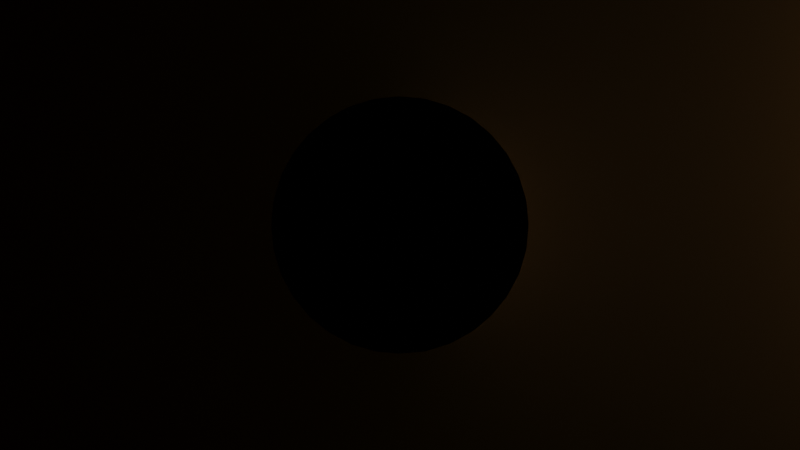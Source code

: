 # Source: Particles_15mn_06.blend  (saved by Blender 2.82.7; exported with 4.5.12 LTS)
import bpy
from mathutils import Matrix  # noqa: F401  (used for matrix-valued properties, if any)

bpy.ops.wm.read_factory_settings(use_empty=True)
scene = bpy.context.scene
scene.name = 'Scene'

# ---- collections
col_collection = bpy.data.collections.new('Collection'); scene.collection.children.link(col_collection)
col_collider_boids = bpy.data.collections.new('collider_boids'); scene.collection.children.link(col_collider_boids)
col_performers_helpers = bpy.data.collections.new('Performers_Helpers'); scene.collection.children.link(col_performers_helpers)

# ---- materials (node trees are filled in below, after node groups)
mat_material = bpy.data.materials.new('Material')
mat_material.use_transparent_shadow = False
mat_material_002 = bpy.data.materials.new('Material.002')
mat_material_002.use_transparent_shadow = False
mat_particle = bpy.data.materials.new('Particle')
mat_particle.use_transparent_shadow = False
mat_p1_pos = bpy.data.materials.new('P1_Pos')
mat_p1_pos.use_transparent_shadow = False
mat_p2_pos = bpy.data.materials.new('P2_Pos')
mat_p2_pos.use_transparent_shadow = False
mat_p3_pos = bpy.data.materials.new('P3_Pos')
mat_p3_pos.use_transparent_shadow = False

# ---- material node trees
mat_material.use_nodes = True; mat_material.node_tree.nodes.clear()
_N = mat_material.node_tree.nodes; _L = mat_material.node_tree.links
n0 = _N.new('ShaderNodeOutputMaterial'); n0.name = 'Material Output'; n0.location = (300, 300)
n1 = _N.new('ShaderNodeEmission'); n1.name = 'Emission'; n1.location = (10, 300)
n1.inputs[0].default_value = (0.01397, 1.0, 0.0, 1.0)
n1.inputs[1].default_value = 5.0
_L.new(n1.outputs[0], n0.inputs[0])
n0.is_active_output = True
mat_material_002.use_nodes = True; mat_material_002.node_tree.nodes.clear()
_N = mat_material_002.node_tree.nodes; _L = mat_material_002.node_tree.links
n0 = _N.new('ShaderNodeOutputMaterial'); n0.name = 'Material Output'; n0.location = (285, 139)
n1 = _N.new('ShaderNodeBsdfTransparent'); n1.name = 'Transparent BSDF'; n1.location = (-201, 140)
_L.new(n1.outputs[0], n0.inputs[0])
n0.is_active_output = True
mat_particle.use_nodes = True; mat_particle.node_tree.nodes.clear()
_N = mat_particle.node_tree.nodes; _L = mat_particle.node_tree.links
n0 = _N.new('ShaderNodeBsdfPrincipled'); n0.name = 'Principled BSDF'; n0.location = (10, 300)
n0.distribution = 'GGX'
n0.subsurface_method = 'BURLEY'
n0.inputs[0].default_value = (0.9451, 0.968, 0.9864, 1.0)
n0.inputs[3].default_value = 1.45
n0.inputs[28].default_value = 1.0
n1 = _N.new('ShaderNodeOutputMaterial'); n1.name = 'Material Output'; n1.location = (300, 300)
n2 = _N.new('ShaderNodeCombineColor'); n2.name = 'Combine HSV'; n2.location = (-452, 141)
n2.inputs[0].default_value = 0.6
n2.inputs[1].default_value = 1.0
n2.inputs[2].default_value = 0.5
_L.new(n0.outputs[0], n1.inputs[0])
_L.new(n2.outputs[0], n0.inputs[27])
n1.is_active_output = True
mat_p1_pos.use_nodes = True; mat_p1_pos.node_tree.nodes.clear()
_N = mat_p1_pos.node_tree.nodes; _L = mat_p1_pos.node_tree.links
n0 = _N.new('ShaderNodeOutputMaterial'); n0.name = 'Material Output'; n0.location = (300, 300)
n1 = _N.new('ShaderNodeEmission'); n1.name = 'Emission'; n1.location = (10, 300)
n1.inputs[0].default_value = (1.0, 0.0, 0.0, 1.0)
n1.inputs[1].default_value = 3.0
_L.new(n1.outputs[0], n0.inputs[0])
n0.is_active_output = True
mat_p2_pos.use_nodes = True; mat_p2_pos.node_tree.nodes.clear()
_N = mat_p2_pos.node_tree.nodes; _L = mat_p2_pos.node_tree.links
n0 = _N.new('ShaderNodeOutputMaterial'); n0.name = 'Material Output'; n0.location = (300, 300)
n1 = _N.new('ShaderNodeEmission'); n1.name = 'Emission'; n1.location = (10, 300)
n1.inputs[0].default_value = (1.0, 0.593, 0.0, 1.0)
n1.inputs[1].default_value = 3.0
_L.new(n1.outputs[0], n0.inputs[0])
n0.is_active_output = True
mat_p3_pos.use_nodes = True; mat_p3_pos.node_tree.nodes.clear()
_N = mat_p3_pos.node_tree.nodes; _L = mat_p3_pos.node_tree.links
n0 = _N.new('ShaderNodeOutputMaterial'); n0.name = 'Material Output'; n0.location = (300, 300)
n1 = _N.new('ShaderNodeEmission'); n1.name = 'Emission'; n1.location = (10, 300)
n1.inputs[0].default_value = (1.0, 0.0, 0.7514, 1.0)
n1.inputs[1].default_value = 3.0
_L.new(n1.outputs[0], n0.inputs[0])
n0.is_active_output = True

# ---- world
world_world = bpy.data.worlds.new('World'); scene.world = world_world
world_world.use_nodes = True; world_world.node_tree.nodes.clear()
_N = world_world.node_tree.nodes; _L = world_world.node_tree.links
n0 = _N.new('ShaderNodeOutputWorld'); n0.name = 'World Output'; n0.location = (300, 300)
n1 = _N.new('ShaderNodeBackground'); n1.name = 'Background'; n1.location = (10, 300)
n1.inputs[0].default_value = (0.0, 0.0, 0.0, 1.0)
_L.new(n1.outputs[0], n0.inputs[0])
n0.is_active_output = True
world_world.color = (0.05088, 0.05088, 0.05088)
world_world.use_sun_shadow = False
world_world.sun_shadow_jitter_overblur = 0.0

# ---- cameras
cam_camera_001 = bpy.data.cameras.new('Camera.001')

# ---- lights
light_light = bpy.data.lights.new('Light', 'POINT')
light_light.color = (1.0, 0.4858, 0.116)
light_light.transmission_factor = 0.0
light_light.use_custom_distance = True
light_light.cutoff_distance = 7.15
light_light.use_shadow = False
light_light.energy = 1000.0
light_light.shadow_soft_size = 0.99
light_light.shadow_maximum_resolution = 0.006
light_light.use_absolute_resolution = True

# ---- meshes
me_plane = bpy.data.meshes.new('Plane')
me_plane.from_pydata([(-15.0, -8.0, -1.214), (15.0, -8.0, -1.214), (-15.0, 8.0, -1.214), (15.0, 8.0, -1.214), (-15.0, -8.0, 1.214), (15.0, -8.0, 1.214), (-15.0, 8.0, 1.214), (15.0, 8.0, 1.214)], [], [(0, 1, 3, 2), (1, 5, 7, 3), (2, 6, 4, 0), (3, 7, 6, 2), (0, 4, 5, 1), (6, 7, 5, 4)])
_uv = me_plane.uv_layers.new(name='UVMap')
_uv.uv.foreach_set('vector', [0.0, 0.0, 1.0, 0.0, 1.0, 1.0, 0.0, 1.0, 1.0, 0.0, 1.0, 0.0, 1.0, 1.0, 1.0, 1.0, 0.0, 1.0, 0.0, 1.0, 0.0, 0.0, 0.0, 0.0, 1.0, 1.0, 1.0, 1.0, 0.0, 1.0, 0.0, 1.0, 0.0, 0.0, 0.0, 0.0, 1.0, 0.0, 1.0, 0.0, 0.0, 1.0, 1.0, 1.0, 1.0, 0.0, 0.0, 0.0])
me_plane.materials.append(None)
me_plane.use_remesh_fix_poles = True
me_plane.use_remesh_preserve_attributes = False
me_plane.use_mirror_vertex_groups = False
me_plane.update()
me_plane_001 = bpy.data.meshes.new('Plane.001')
me_plane_001.from_pydata([(-14.8, -7.81, 0.05908), (14.8, -7.81, 0.05908), (-14.8, 7.81, 0.05908), (14.8, 7.81, 0.05908), (-13.9, -7.81, 0.05908), (-13.0, -7.81, 0.05908), (-12.11, -7.81, 0.05908), (-11.21, -7.81, 0.05908), (-10.31, -7.81, 0.05908), (-9.415, -7.81, 0.05908), (-8.518, -7.81, 0.05908), (-7.622, -7.81, 0.05908), (-6.725, -7.81, 0.05908), (-5.828, -7.81, 0.05908), (-4.932, -7.81, 0.05908), (-4.035, -7.81, 0.05908), (-3.138, -7.81, 0.05908), (-2.242, -7.81, 0.05908), (-1.345, -7.81, 0.05908), (-0.4483, -7.81, 0.05908), (0.4483, -7.81, 0.05908), (1.345, -7.81, 0.05908), (2.242, -7.81, 0.05908), (3.138, -7.81, 0.05908), (4.035, -7.81, 0.05908), (4.932, -7.81, 0.05908), (5.828, -7.81, 0.05908), (6.725, -7.81, 0.05908), (7.622, -7.81, 0.05908), (8.518, -7.81, 0.05908), (9.415, -7.81, 0.05908), (10.31, -7.81, 0.05908), (11.21, -7.81, 0.05908), (12.11, -7.81, 0.05908), (13.0, -7.81, 0.05908), (13.9, -7.81, 0.05908), (13.9, 7.81, 0.05908), (13.0, 7.81, 0.05908), (12.11, 7.81, 0.05908), (11.21, 7.81, 0.05908), (10.31, 7.81, 0.05908), (9.415, 7.81, 0.05908), (8.518, 7.81, 0.05908), (7.622, 7.81, 0.05908), (6.725, 7.81, 0.05908), (5.828, 7.81, 0.05908), (4.932, 7.81, 0.05908), (4.035, 7.81, 0.05908), (3.138, 7.81, 0.05908), (2.242, 7.81, 0.05908), (1.345, 7.81, 0.05908), (0.4483, 7.81, 0.05908), (-0.4483, 7.81, 0.05908), (-1.345, 7.81, 0.05908), (-2.242, 7.81, 0.05908), (-3.138, 7.81, 0.05908), (-4.035, 7.81, 0.05908), (-4.932, 7.81, 0.05908), (-5.828, 7.81, 0.05908), (-6.725, 7.81, 0.05908), (-7.622, 7.81, 0.05908), (-8.518, 7.81, 0.05908), (-9.415, 7.81, 0.05908), (-10.31, 7.81, 0.05908), (-11.21, 7.81, 0.05908), (-12.11, 7.81, 0.05908), (-13.0, 7.81, 0.05908), (-13.9, 7.81, 0.05908), (-14.8, 6.891, 0.05908), (-14.8, 5.972, 0.05908), (-14.8, 5.053, 0.05908), (-14.8, 4.135, 0.05908), (-14.8, 3.216, 0.05908), (-14.8, 2.297, 0.05908), (-14.8, 1.378, 0.05908), (-14.8, 0.4594, 0.05908), (-14.8, -0.4594, 0.05908), (-14.8, -1.378, 0.05908), (-14.8, -2.297, 0.05908), (-14.8, -3.216, 0.05908), (-14.8, -4.135, 0.05908), (-14.8, -5.053, 0.05908), (-14.8, -5.972, 0.05908), (-14.8, -6.891, 0.05908), (14.8, -6.891, 0.05908), (14.8, -5.972, 0.05908), (14.8, -5.053, 0.05908), (14.8, -4.135, 0.05908), (14.8, -3.216, 0.05908), (14.8, -2.297, 0.05908), (14.8, -1.378, 0.05908), (14.8, -0.4594, 0.05908), (14.8, 0.4594, 0.05908), (14.8, 1.378, 0.05908), (14.8, 2.297, 0.05908), (14.8, 3.216, 0.05908), (14.8, 4.135, 0.05908), (14.8, 5.053, 0.05908), (14.8, 5.972, 0.05908), (14.8, 6.891, 0.05908), (-13.9, -6.891, 0.05908), (-13.9, -5.972, 0.05908), (-13.9, -5.053, 0.05908), (-13.9, -4.135, 0.05908), (-13.9, -3.216, 0.05908), (-13.9, -2.297, 0.05908), (-13.9, -1.378, 0.05908), (-13.9, -0.4594, 0.05908), (-13.9, 0.4594, 0.05908), (-13.9, 1.378, 0.05908), (-13.9, 2.297, 0.05908), (-13.9, 3.216, 0.05908), (-13.9, 4.135, 0.05908), (-13.9, 5.053, 0.05908), (-13.9, 5.972, 0.05908), (-13.9, 6.891, 0.05908), (-13.0, -6.891, 0.05908), (-13.0, -5.972, 0.05908), (-13.0, -5.053, 0.05908), (-13.0, -4.135, 0.05908), (-13.0, -3.216, 0.05908), (-13.0, -2.297, 0.05908), (-13.0, -1.378, 0.05908), (-13.0, -0.4594, 0.05908), (-13.0, 0.4594, 0.05908), (-13.0, 1.378, 0.05908), (-13.0, 2.297, 0.05908), (-13.0, 3.216, 0.05908), (-13.0, 4.135, 0.05908), (-13.0, 5.053, 0.05908), (-13.0, 5.972, 0.05908), (-13.0, 6.891, 0.05908), (-12.11, -6.891, 0.05908), (-12.11, -5.972, 0.05908), (-12.11, -5.053, 0.05908), (-12.11, -4.135, 0.05908), (-12.11, -3.216, 0.05908), (-12.11, -2.297, 0.05908), (-12.11, -1.378, 0.05908), (-12.11, -0.4594, 0.05908), (-12.11, 0.4594, 0.05908), (-12.11, 1.378, 0.05908), (-12.11, 2.297, 0.05908), (-12.11, 3.216, 0.05908), (-12.11, 4.135, 0.05908), (-12.11, 5.053, 0.05908), (-12.11, 5.972, 0.05908), (-12.11, 6.891, 0.05908), (-11.21, -6.891, 0.05908), (-11.21, -5.972, 0.05908), (-11.21, -5.053, 0.05908), (-11.21, -4.135, 0.05908), (-11.21, -3.216, 0.05908), (-11.21, -2.297, 0.05908), (-11.21, -1.378, 0.05908), (-11.21, -0.4594, 0.05908), (-11.21, 0.4594, 0.05908), (-11.21, 1.378, 0.05908), (-11.21, 2.297, 0.05908), (-11.21, 3.216, 0.05908), (-11.21, 4.135, 0.05908), (-11.21, 5.053, 0.05908), (-11.21, 5.972, 0.05908), (-11.21, 6.891, 0.05908), (-10.31, -6.891, 0.05908), (-10.31, -5.972, 0.05908), (-10.31, -5.053, 0.05908), (-10.31, -4.135, 0.05908), (-10.31, -3.216, 0.05908), (-10.31, -2.297, 0.05908), (-10.31, -1.378, 0.05908), (-10.31, -0.4594, 0.05908), (-10.31, 0.4594, 0.05908), (-10.31, 1.378, 0.05908), (-10.31, 2.297, 0.05908), (-10.31, 3.216, 0.05908), (-10.31, 4.135, 0.05908), (-10.31, 5.053, 0.05908), (-10.31, 5.972, 0.05908), (-10.31, 6.891, 0.05908), (-9.415, -6.891, 0.05908), (-9.415, -5.972, 0.05908), (-9.415, -5.053, 0.05908), (-9.415, -4.135, 0.05908), (-9.415, -3.216, 0.05908), (-9.415, -2.297, 0.05908), (-9.415, -1.378, 0.05908), (-9.415, -0.4594, 0.05908), (-9.415, 0.4594, 0.05908), (-9.415, 1.378, 0.05908), (-9.415, 2.297, 0.05908), (-9.415, 3.216, 0.05908), (-9.415, 4.135, 0.05908), (-9.415, 5.053, 0.05908), (-9.415, 5.972, 0.05908), (-9.415, 6.891, 0.05908), (-8.518, -6.891, 0.05908), (-8.518, -5.972, 0.05908), (-8.518, -5.053, 0.05908), (-8.518, -4.135, 0.05908), (-8.518, -3.216, 0.05908), (-8.518, -2.297, 0.05908), (-8.518, -1.378, 0.05908), (-8.518, -0.4594, 0.05908), (-8.518, 0.4594, 0.05908), (-8.518, 1.378, 0.05908), (-8.518, 2.297, 0.05908), (-8.518, 3.216, 0.05908), (-8.518, 4.135, 0.05908), (-8.518, 5.053, 0.05908), (-8.518, 5.972, 0.05908), (-8.518, 6.891, 0.05908), (-7.622, -6.891, 0.05908), (-7.622, -5.972, 0.05908), (-7.622, -5.053, 0.05908), (-7.622, -4.135, 0.05908), (-7.622, -3.216, 0.05908), (-7.622, -2.297, 0.05908), (-7.622, -1.378, 0.05908), (-7.622, -0.4594, 0.05908), (-7.622, 0.4594, 0.05908), (-7.622, 1.378, 0.05908), (-7.622, 2.297, 0.05908), (-7.622, 3.216, 0.05908), (-7.622, 4.135, 0.05908), (-7.622, 5.053, 0.05908), (-7.622, 5.972, 0.05908), (-7.622, 6.891, 0.05908), (-6.725, -6.891, 0.05908), (-6.725, -5.972, 0.05908), (-6.725, -5.053, 0.05908), (-6.725, -4.135, 0.05908), (-6.725, -3.216, 0.05908), (-6.725, -2.297, 0.05908), (-6.725, -1.378, 0.05908), (-6.725, -0.4594, 0.05908), (-6.725, 0.4594, 0.05908), (-6.725, 1.378, 0.05908), (-6.725, 2.297, 0.05908), (-6.725, 3.216, 0.05908), (-6.725, 4.135, 0.05908), (-6.725, 5.053, 0.05908), (-6.725, 5.972, 0.05908), (-6.725, 6.891, 0.05908), (-5.828, -6.891, 0.05908), (-5.828, -5.972, 0.05908), (-5.828, -5.053, 0.05908), (-5.828, -4.135, 0.05908), (-5.828, -3.216, 0.05908), (-5.828, -2.297, 0.05908), (-5.828, -1.378, 0.05908), (-5.828, -0.4594, 0.05908), (-5.828, 0.4594, 0.05908), (-5.828, 1.378, 0.05908), (-5.828, 2.297, 0.05908), (-5.828, 3.216, 0.05908), (-5.828, 4.135, 0.05908), (-5.828, 5.053, 0.05908), (-5.828, 5.972, 0.05908), (-5.828, 6.891, 0.05908), (-4.932, -6.891, 0.05908), (-4.932, -5.972, 0.05908), (-4.932, -5.053, 0.05908), (-4.932, -4.135, 0.05908), (-4.932, -3.216, 0.05908), (-4.932, -2.297, 0.05908), (-4.932, -1.378, 0.05908), (-4.932, -0.4594, 0.05908), (-4.932, 0.4594, 0.05908), (-4.932, 1.378, 0.05908), (-4.932, 2.297, 0.05908), (-4.932, 3.216, 0.05908), (-4.932, 4.135, 0.05908), (-4.932, 5.053, 0.05908), (-4.932, 5.972, 0.05908), (-4.932, 6.891, 0.05908), (-4.035, -6.891, 0.05908), (-4.035, -5.972, 0.05908), (-4.035, -5.053, 0.05908), (-4.035, -4.135, 0.05908), (-4.035, -3.216, 0.05908), (-4.035, -2.297, 0.05908), (-4.035, -1.378, 0.05908), (-4.035, -0.4594, 0.05908), (-4.035, 0.4594, 0.05908), (-4.035, 1.378, 0.05908), (-4.035, 2.297, 0.05908), (-4.035, 3.216, 0.05908), (-4.035, 4.135, 0.05908), (-4.035, 5.053, 0.05908), (-4.035, 5.972, 0.05908), (-4.035, 6.891, 0.05908), (-3.138, -6.891, 0.05908), (-3.138, -5.972, 0.05908), (-3.138, -5.053, 0.05908), (-3.138, -4.135, 0.05908), (-3.138, -3.216, 0.05908), (-3.138, -2.297, 0.05908), (-3.138, -1.378, 0.05908), (-3.138, -0.4594, 0.05908), (-3.138, 0.4594, 0.05908), (-3.138, 1.378, 0.05908), (-3.138, 2.297, 0.05908), (-3.138, 3.216, 0.05908), (-3.138, 4.135, 0.05908), (-3.138, 5.053, 0.05908), (-3.138, 5.972, 0.05908), (-3.138, 6.891, 0.05908), (-2.242, -6.891, 0.05908), (-2.242, -5.972, 0.05908), (-2.242, -5.053, 0.05908), (-2.242, -4.135, 0.05908), (-2.242, -3.216, 0.05908), (-2.242, -2.297, 0.05908), (-2.242, -1.378, 0.05908), (-2.242, -0.4594, 0.05908), (-2.242, 0.4594, 0.05908), (-2.242, 1.378, 0.05908), (-2.242, 2.297, 0.05908), (-2.242, 3.216, 0.05908), (-2.242, 4.135, 0.05908), (-2.242, 5.053, 0.05908), (-2.242, 5.972, 0.05908), (-2.242, 6.891, 0.05908), (-1.345, -6.891, 0.05908), (-1.345, -5.972, 0.05908), (-1.345, -5.053, 0.05908), (-1.345, -4.135, 0.05908), (-1.345, -3.216, 0.05908), (-1.345, -2.297, 0.05908), (-1.345, -1.378, 0.05908), (-1.345, -0.4594, 0.05908), (-1.345, 0.4594, 0.05908), (-1.345, 1.378, 0.05908), (-1.345, 2.297, 0.05908), (-1.345, 3.216, 0.05908), (-1.345, 4.135, 0.05908), (-1.345, 5.053, 0.05908), (-1.345, 5.972, 0.05908), (-1.345, 6.891, 0.05908), (-0.4483, -6.891, 0.05908), (-0.4483, -5.972, 0.05908), (-0.4483, -5.053, 0.05908), (-0.4483, -4.135, 0.05908), (-0.4483, -3.216, 0.05908), (-0.4483, -2.297, 0.05908), (-0.4483, -1.378, 0.05908), (-0.4483, -0.4594, 0.05908), (-0.4483, 0.4594, 0.05908), (-0.4483, 1.378, 0.05908), (-0.4483, 2.297, 0.05908), (-0.4483, 3.216, 0.05908), (-0.4483, 4.135, 0.05908), (-0.4483, 5.053, 0.05908), (-0.4483, 5.972, 0.05908), (-0.4483, 6.891, 0.05908), (0.4483, -6.891, 0.05908), (0.4483, -5.972, 0.05908), (0.4483, -5.053, 0.05908), (0.4483, -4.135, 0.05908), (0.4483, -3.216, 0.05908), (0.4483, -2.297, 0.05908), (0.4483, -1.378, 0.05908), (0.4483, -0.4594, 0.05908), (0.4483, 0.4594, 0.05908), (0.4483, 1.378, 0.05908), (0.4483, 2.297, 0.05908), (0.4483, 3.216, 0.05908), (0.4483, 4.135, 0.05908), (0.4483, 5.053, 0.05908), (0.4483, 5.972, 0.05908), (0.4483, 6.891, 0.05908), (1.345, -6.891, 0.05908), (1.345, -5.972, 0.05908), (1.345, -5.053, 0.05908), (1.345, -4.135, 0.05908), (1.345, -3.216, 0.05908), (1.345, -2.297, 0.05908), (1.345, -1.378, 0.05908), (1.345, -0.4594, 0.05908), (1.345, 0.4594, 0.05908), (1.345, 1.378, 0.05908), (1.345, 2.297, 0.05908), (1.345, 3.216, 0.05908), (1.345, 4.135, 0.05908), (1.345, 5.053, 0.05908), (1.345, 5.972, 0.05908), (1.345, 6.891, 0.05908), (2.242, -6.891, 0.05908), (2.242, -5.972, 0.05908), (2.242, -5.053, 0.05908), (2.242, -4.135, 0.05908), (2.242, -3.216, 0.05908), (2.242, -2.297, 0.05908), (2.242, -1.378, 0.05908), (2.242, -0.4594, 0.05908), (2.242, 0.4594, 0.05908), (2.242, 1.378, 0.05908), (2.242, 2.297, 0.05908), (2.242, 3.216, 0.05908), (2.242, 4.135, 0.05908), (2.242, 5.053, 0.05908), (2.242, 5.972, 0.05908), (2.242, 6.891, 0.05908), (3.138, -6.891, 0.05908), (3.138, -5.972, 0.05908), (3.138, -5.053, 0.05908), (3.138, -4.135, 0.05908), (3.138, -3.216, 0.05908), (3.138, -2.297, 0.05908), (3.138, -1.378, 0.05908), (3.138, -0.4594, 0.05908), (3.138, 0.4594, 0.05908), (3.138, 1.378, 0.05908), (3.138, 2.297, 0.05908), (3.138, 3.216, 0.05908), (3.138, 4.135, 0.05908), (3.138, 5.053, 0.05908), (3.138, 5.972, 0.05908), (3.138, 6.891, 0.05908), (4.035, -6.891, 0.05908), (4.035, -5.972, 0.05908), (4.035, -5.053, 0.05908), (4.035, -4.135, 0.05908), (4.035, -3.216, 0.05908), (4.035, -2.297, 0.05908), (4.035, -1.378, 0.05908), (4.035, -0.4594, 0.05908), (4.035, 0.4594, 0.05908), (4.035, 1.378, 0.05908), (4.035, 2.297, 0.05908), (4.035, 3.216, 0.05908), (4.035, 4.135, 0.05908), (4.035, 5.053, 0.05908), (4.035, 5.972, 0.05908), (4.035, 6.891, 0.05908), (4.932, -6.891, 0.05908), (4.932, -5.972, 0.05908), (4.932, -5.053, 0.05908), (4.932, -4.135, 0.05908), (4.932, -3.216, 0.05908), (4.932, -2.297, 0.05908), (4.932, -1.378, 0.05908), (4.932, -0.4594, 0.05908), (4.932, 0.4594, 0.05908), (4.932, 1.378, 0.05908), (4.932, 2.297, 0.05908), (4.932, 3.216, 0.05908), (4.932, 4.135, 0.05908), (4.932, 5.053, 0.05908), (4.932, 5.972, 0.05908), (4.932, 6.891, 0.05908), (5.828, -6.891, 0.05908), (5.828, -5.972, 0.05908), (5.828, -5.053, 0.05908), (5.828, -4.135, 0.05908), (5.828, -3.216, 0.05908), (5.828, -2.297, 0.05908), (5.828, -1.378, 0.05908), (5.828, -0.4594, 0.05908), (5.828, 0.4594, 0.05908), (5.828, 1.378, 0.05908), (5.828, 2.297, 0.05908), (5.828, 3.216, 0.05908), (5.828, 4.135, 0.05908), (5.828, 5.053, 0.05908), (5.828, 5.972, 0.05908), (5.828, 6.891, 0.05908), (6.725, -6.891, 0.05908), (6.725, -5.972, 0.05908), (6.725, -5.053, 0.05908), (6.725, -4.135, 0.05908), (6.725, -3.216, 0.05908), (6.725, -2.297, 0.05908), (6.725, -1.378, 0.05908), (6.725, -0.4594, 0.05908), (6.725, 0.4594, 0.05908), (6.725, 1.378, 0.05908), (6.725, 2.297, 0.05908), (6.725, 3.216, 0.05908), (6.725, 4.135, 0.05908), (6.725, 5.053, 0.05908), (6.725, 5.972, 0.05908), (6.725, 6.891, 0.05908), (7.622, -6.891, 0.05908), (7.622, -5.972, 0.05908), (7.622, -5.053, 0.05908), (7.622, -4.135, 0.05908), (7.622, -3.216, 0.05908), (7.622, -2.297, 0.05908), (7.622, -1.378, 0.05908), (7.622, -0.4594, 0.05908), (7.622, 0.4594, 0.05908), (7.622, 1.378, 0.05908), (7.622, 2.297, 0.05908), (7.622, 3.216, 0.05908), (7.622, 4.135, 0.05908), (7.622, 5.053, 0.05908), (7.622, 5.972, 0.05908), (7.622, 6.891, 0.05908), (8.518, -6.891, 0.05908), (8.518, -5.972, 0.05908), (8.518, -5.053, 0.05908), (8.518, -4.135, 0.05908), (8.518, -3.216, 0.05908), (8.518, -2.297, 0.05908), (8.518, -1.378, 0.05908), (8.518, -0.4594, 0.05908), (8.518, 0.4594, 0.05908), (8.518, 1.378, 0.05908), (8.518, 2.297, 0.05908), (8.518, 3.216, 0.05908), (8.518, 4.135, 0.05908), (8.518, 5.053, 0.05908), (8.518, 5.972, 0.05908), (8.518, 6.891, 0.05908), (9.415, -6.891, 0.05908), (9.415, -5.972, 0.05908), (9.415, -5.053, 0.05908), (9.415, -4.135, 0.05908), (9.415, -3.216, 0.05908), (9.415, -2.297, 0.05908), (9.415, -1.378, 0.05908), (9.415, -0.4594, 0.05908), (9.415, 0.4594, 0.05908), (9.415, 1.378, 0.05908), (9.415, 2.297, 0.05908), (9.415, 3.216, 0.05908), (9.415, 4.135, 0.05908), (9.415, 5.053, 0.05908), (9.415, 5.972, 0.05908), (9.415, 6.891, 0.05908), (10.31, -6.891, 0.05908), (10.31, -5.972, 0.05908), (10.31, -5.053, 0.05908), (10.31, -4.135, 0.05908), (10.31, -3.216, 0.05908), (10.31, -2.297, 0.05908), (10.31, -1.378, 0.05908), (10.31, -0.4594, 0.05908), (10.31, 0.4594, 0.05908), (10.31, 1.378, 0.05908), (10.31, 2.297, 0.05908), (10.31, 3.216, 0.05908), (10.31, 4.135, 0.05908), (10.31, 5.053, 0.05908), (10.31, 5.972, 0.05908), (10.31, 6.891, 0.05908), (11.21, -6.891, 0.05908), (11.21, -5.972, 0.05908), (11.21, -5.053, 0.05908), (11.21, -4.135, 0.05908), (11.21, -3.216, 0.05908), (11.21, -2.297, 0.05908), (11.21, -1.378, 0.05908), (11.21, -0.4594, 0.05908), (11.21, 0.4594, 0.05908), (11.21, 1.378, 0.05908), (11.21, 2.297, 0.05908), (11.21, 3.216, 0.05908), (11.21, 4.135, 0.05908), (11.21, 5.053, 0.05908), (11.21, 5.972, 0.05908), (11.21, 6.891, 0.05908), (12.11, -6.891, 0.05908), (12.11, -5.972, 0.05908), (12.11, -5.053, 0.05908), (12.11, -4.135, 0.05908), (12.11, -3.216, 0.05908), (12.11, -2.297, 0.05908), (12.11, -1.378, 0.05908), (12.11, -0.4594, 0.05908), (12.11, 0.4594, 0.05908), (12.11, 1.378, 0.05908), (12.11, 2.297, 0.05908), (12.11, 3.216, 0.05908), (12.11, 4.135, 0.05908), (12.11, 5.053, 0.05908), (12.11, 5.972, 0.05908), (12.11, 6.891, 0.05908), (13.0, -6.891, 0.05908), (13.0, -5.972, 0.05908), (13.0, -5.053, 0.05908), (13.0, -4.135, 0.05908), (13.0, -3.216, 0.05908), (13.0, -2.297, 0.05908), (13.0, -1.378, 0.05908), (13.0, -0.4594, 0.05908), (13.0, 0.4594, 0.05908), (13.0, 1.378, 0.05908), (13.0, 2.297, 0.05908), (13.0, 3.216, 0.05908), (13.0, 4.135, 0.05908), (13.0, 5.053, 0.05908), (13.0, 5.972, 0.05908), (13.0, 6.891, 0.05908), (13.9, -6.891, 0.05908), (13.9, -5.972, 0.05908), (13.9, -5.053, 0.05908), (13.9, -4.135, 0.05908), (13.9, -3.216, 0.05908), (13.9, -2.297, 0.05908), (13.9, -1.378, 0.05908), (13.9, -0.4594, 0.05908), (13.9, 0.4594, 0.05908), (13.9, 1.378, 0.05908), (13.9, 2.297, 0.05908), (13.9, 3.216, 0.05908), (13.9, 4.135, 0.05908), (13.9, 5.053, 0.05908), (13.9, 5.972, 0.05908), (13.9, 6.891, 0.05908)], [], [(611, 99, 3, 36), (68, 115, 67, 2), (115, 131, 66, 67), (131, 147, 65, 66), (147, 163, 64, 65), (163, 179, 63, 64), (179, 195, 62, 63), (195, 211, 61, 62), (211, 227, 60, 61), (227, 243, 59, 60), (243, 259, 58, 59), (259, 275, 57, 58), (275, 291, 56, 57), (291, 307, 55, 56), (307, 323, 54, 55), (323, 339, 53, 54), (339, 355, 52, 53), (355, 371, 51, 52), (371, 387, 50, 51), (387, 403, 49, 50), (403, 419, 48, 49), (419, 435, 47, 48), (435, 451, 46, 47), (451, 467, 45, 46), (467, 483, 44, 45), (483, 499, 43, 44), (499, 515, 42, 43), (515, 531, 41, 42), (531, 547, 40, 41), (547, 563, 39, 40), (563, 579, 38, 39), (579, 595, 37, 38), (595, 611, 36, 37), (34, 35, 596, 580), (580, 596, 597, 581), (581, 597, 598, 582), (582, 598, 599, 583), (583, 599, 600, 584), (584, 600, 601, 585), (585, 601, 602, 586), (586, 602, 603, 587), (587, 603, 604, 588), (588, 604, 605, 589), (589, 605, 606, 590), (590, 606, 607, 591), (591, 607, 608, 592), (592, 608, 609, 593), (593, 609, 610, 594), (594, 610, 611, 595), (33, 34, 580, 564), (564, 580, 581, 565), (565, 581, 582, 566), (566, 582, 583, 567), (567, 583, 584, 568), (568, 584, 585, 569), (569, 585, 586, 570), (570, 586, 587, 571), (571, 587, 588, 572), (572, 588, 589, 573), (573, 589, 590, 574), (574, 590, 591, 575), (575, 591, 592, 576), (576, 592, 593, 577), (577, 593, 594, 578), (578, 594, 595, 579), (32, 33, 564, 548), (548, 564, 565, 549), (549, 565, 566, 550), (550, 566, 567, 551), (551, 567, 568, 552), (552, 568, 569, 553), (553, 569, 570, 554), (554, 570, 571, 555), (555, 571, 572, 556), (556, 572, 573, 557), (557, 573, 574, 558), (558, 574, 575, 559), (559, 575, 576, 560), (560, 576, 577, 561), (561, 577, 578, 562), (562, 578, 579, 563), (31, 32, 548, 532), (532, 548, 549, 533), (533, 549, 550, 534), (534, 550, 551, 535), (535, 551, 552, 536), (536, 552, 553, 537), (537, 553, 554, 538), (538, 554, 555, 539), (539, 555, 556, 540), (540, 556, 557, 541), (541, 557, 558, 542), (542, 558, 559, 543), (543, 559, 560, 544), (544, 560, 561, 545), (545, 561, 562, 546), (546, 562, 563, 547), (30, 31, 532, 516), (516, 532, 533, 517), (517, 533, 534, 518), (518, 534, 535, 519), (519, 535, 536, 520), (520, 536, 537, 521), (521, 537, 538, 522), (522, 538, 539, 523), (523, 539, 540, 524), (524, 540, 541, 525), (525, 541, 542, 526), (526, 542, 543, 527), (527, 543, 544, 528), (528, 544, 545, 529), (529, 545, 546, 530), (530, 546, 547, 531), (29, 30, 516, 500), (500, 516, 517, 501), (501, 517, 518, 502), (502, 518, 519, 503), (503, 519, 520, 504), (504, 520, 521, 505), (505, 521, 522, 506), (506, 522, 523, 507), (507, 523, 524, 508), (508, 524, 525, 509), (509, 525, 526, 510), (510, 526, 527, 511), (511, 527, 528, 512), (512, 528, 529, 513), (513, 529, 530, 514), (514, 530, 531, 515), (28, 29, 500, 484), (484, 500, 501, 485), (485, 501, 502, 486), (486, 502, 503, 487), (487, 503, 504, 488), (488, 504, 505, 489), (489, 505, 506, 490), (490, 506, 507, 491), (491, 507, 508, 492), (492, 508, 509, 493), (493, 509, 510, 494), (494, 510, 511, 495), (495, 511, 512, 496), (496, 512, 513, 497), (497, 513, 514, 498), (498, 514, 515, 499), (27, 28, 484, 468), (468, 484, 485, 469), (469, 485, 486, 470), (470, 486, 487, 471), (471, 487, 488, 472), (472, 488, 489, 473), (473, 489, 490, 474), (474, 490, 491, 475), (475, 491, 492, 476), (476, 492, 493, 477), (477, 493, 494, 478), (478, 494, 495, 479), (479, 495, 496, 480), (480, 496, 497, 481), (481, 497, 498, 482), (482, 498, 499, 483), (26, 27, 468, 452), (452, 468, 469, 453), (453, 469, 470, 454), (454, 470, 471, 455), (455, 471, 472, 456), (456, 472, 473, 457), (457, 473, 474, 458), (458, 474, 475, 459), (459, 475, 476, 460), (460, 476, 477, 461), (461, 477, 478, 462), (462, 478, 479, 463), (463, 479, 480, 464), (464, 480, 481, 465), (465, 481, 482, 466), (466, 482, 483, 467), (25, 26, 452, 436), (436, 452, 453, 437), (437, 453, 454, 438), (438, 454, 455, 439), (439, 455, 456, 440), (440, 456, 457, 441), (441, 457, 458, 442), (442, 458, 459, 443), (443, 459, 460, 444), (444, 460, 461, 445), (445, 461, 462, 446), (446, 462, 463, 447), (447, 463, 464, 448), (448, 464, 465, 449), (449, 465, 466, 450), (450, 466, 467, 451), (24, 25, 436, 420), (420, 436, 437, 421), (421, 437, 438, 422), (422, 438, 439, 423), (423, 439, 440, 424), (424, 440, 441, 425), (425, 441, 442, 426), (426, 442, 443, 427), (427, 443, 444, 428), (428, 444, 445, 429), (429, 445, 446, 430), (430, 446, 447, 431), (431, 447, 448, 432), (432, 448, 449, 433), (433, 449, 450, 434), (434, 450, 451, 435), (23, 24, 420, 404), (404, 420, 421, 405), (405, 421, 422, 406), (406, 422, 423, 407), (407, 423, 424, 408), (408, 424, 425, 409), (409, 425, 426, 410), (410, 426, 427, 411), (411, 427, 428, 412), (412, 428, 429, 413), (413, 429, 430, 414), (414, 430, 431, 415), (415, 431, 432, 416), (416, 432, 433, 417), (417, 433, 434, 418), (418, 434, 435, 419), (22, 23, 404, 388), (388, 404, 405, 389), (389, 405, 406, 390), (390, 406, 407, 391), (391, 407, 408, 392), (392, 408, 409, 393), (393, 409, 410, 394), (394, 410, 411, 395), (395, 411, 412, 396), (396, 412, 413, 397), (397, 413, 414, 398), (398, 414, 415, 399), (399, 415, 416, 400), (400, 416, 417, 401), (401, 417, 418, 402), (402, 418, 419, 403), (21, 22, 388, 372), (372, 388, 389, 373), (373, 389, 390, 374), (374, 390, 391, 375), (375, 391, 392, 376), (376, 392, 393, 377), (377, 393, 394, 378), (378, 394, 395, 379), (379, 395, 396, 380), (380, 396, 397, 381), (381, 397, 398, 382), (382, 398, 399, 383), (383, 399, 400, 384), (384, 400, 401, 385), (385, 401, 402, 386), (386, 402, 403, 387), (20, 21, 372, 356), (356, 372, 373, 357), (357, 373, 374, 358), (358, 374, 375, 359), (359, 375, 376, 360), (360, 376, 377, 361), (361, 377, 378, 362), (362, 378, 379, 363), (363, 379, 380, 364), (364, 380, 381, 365), (365, 381, 382, 366), (366, 382, 383, 367), (367, 383, 384, 368), (368, 384, 385, 369), (369, 385, 386, 370), (370, 386, 387, 371), (19, 20, 356, 340), (340, 356, 357, 341), (341, 357, 358, 342), (342, 358, 359, 343), (343, 359, 360, 344), (344, 360, 361, 345), (345, 361, 362, 346), (346, 362, 363, 347), (347, 363, 364, 348), (348, 364, 365, 349), (349, 365, 366, 350), (350, 366, 367, 351), (351, 367, 368, 352), (352, 368, 369, 353), (353, 369, 370, 354), (354, 370, 371, 355), (18, 19, 340, 324), (324, 340, 341, 325), (325, 341, 342, 326), (326, 342, 343, 327), (327, 343, 344, 328), (328, 344, 345, 329), (329, 345, 346, 330), (330, 346, 347, 331), (331, 347, 348, 332), (332, 348, 349, 333), (333, 349, 350, 334), (334, 350, 351, 335), (335, 351, 352, 336), (336, 352, 353, 337), (337, 353, 354, 338), (338, 354, 355, 339), (17, 18, 324, 308), (308, 324, 325, 309), (309, 325, 326, 310), (310, 326, 327, 311), (311, 327, 328, 312), (312, 328, 329, 313), (313, 329, 330, 314), (314, 330, 331, 315), (315, 331, 332, 316), (316, 332, 333, 317), (317, 333, 334, 318), (318, 334, 335, 319), (319, 335, 336, 320), (320, 336, 337, 321), (321, 337, 338, 322), (322, 338, 339, 323), (16, 17, 308, 292), (292, 308, 309, 293), (293, 309, 310, 294), (294, 310, 311, 295), (295, 311, 312, 296), (296, 312, 313, 297), (297, 313, 314, 298), (298, 314, 315, 299), (299, 315, 316, 300), (300, 316, 317, 301), (301, 317, 318, 302), (302, 318, 319, 303), (303, 319, 320, 304), (304, 320, 321, 305), (305, 321, 322, 306), (306, 322, 323, 307), (15, 16, 292, 276), (276, 292, 293, 277), (277, 293, 294, 278), (278, 294, 295, 279), (279, 295, 296, 280), (280, 296, 297, 281), (281, 297, 298, 282), (282, 298, 299, 283), (283, 299, 300, 284), (284, 300, 301, 285), (285, 301, 302, 286), (286, 302, 303, 287), (287, 303, 304, 288), (288, 304, 305, 289), (289, 305, 306, 290), (290, 306, 307, 291), (14, 15, 276, 260), (260, 276, 277, 261), (261, 277, 278, 262), (262, 278, 279, 263), (263, 279, 280, 264), (264, 280, 281, 265), (265, 281, 282, 266), (266, 282, 283, 267), (267, 283, 284, 268), (268, 284, 285, 269), (269, 285, 286, 270), (270, 286, 287, 271), (271, 287, 288, 272), (272, 288, 289, 273), (273, 289, 290, 274), (274, 290, 291, 275), (13, 14, 260, 244), (244, 260, 261, 245), (245, 261, 262, 246), (246, 262, 263, 247), (247, 263, 264, 248), (248, 264, 265, 249), (249, 265, 266, 250), (250, 266, 267, 251), (251, 267, 268, 252), (252, 268, 269, 253), (253, 269, 270, 254), (254, 270, 271, 255), (255, 271, 272, 256), (256, 272, 273, 257), (257, 273, 274, 258), (258, 274, 275, 259), (12, 13, 244, 228), (228, 244, 245, 229), (229, 245, 246, 230), (230, 246, 247, 231), (231, 247, 248, 232), (232, 248, 249, 233), (233, 249, 250, 234), (234, 250, 251, 235), (235, 251, 252, 236), (236, 252, 253, 237), (237, 253, 254, 238), (238, 254, 255, 239), (239, 255, 256, 240), (240, 256, 257, 241), (241, 257, 258, 242), (242, 258, 259, 243), (11, 12, 228, 212), (212, 228, 229, 213), (213, 229, 230, 214), (214, 230, 231, 215), (215, 231, 232, 216), (216, 232, 233, 217), (217, 233, 234, 218), (218, 234, 235, 219), (219, 235, 236, 220), (220, 236, 237, 221), (221, 237, 238, 222), (222, 238, 239, 223), (223, 239, 240, 224), (224, 240, 241, 225), (225, 241, 242, 226), (226, 242, 243, 227), (10, 11, 212, 196), (196, 212, 213, 197), (197, 213, 214, 198), (198, 214, 215, 199), (199, 215, 216, 200), (200, 216, 217, 201), (201, 217, 218, 202), (202, 218, 219, 203), (203, 219, 220, 204), (204, 220, 221, 205), (205, 221, 222, 206), (206, 222, 223, 207), (207, 223, 224, 208), (208, 224, 225, 209), (209, 225, 226, 210), (210, 226, 227, 211), (9, 10, 196, 180), (180, 196, 197, 181), (181, 197, 198, 182), (182, 198, 199, 183), (183, 199, 200, 184), (184, 200, 201, 185), (185, 201, 202, 186), (186, 202, 203, 187), (187, 203, 204, 188), (188, 204, 205, 189), (189, 205, 206, 190), (190, 206, 207, 191), (191, 207, 208, 192), (192, 208, 209, 193), (193, 209, 210, 194), (194, 210, 211, 195), (8, 9, 180, 164), (164, 180, 181, 165), (165, 181, 182, 166), (166, 182, 183, 167), (167, 183, 184, 168), (168, 184, 185, 169), (169, 185, 186, 170), (170, 186, 187, 171), (171, 187, 188, 172), (172, 188, 189, 173), (173, 189, 190, 174), (174, 190, 191, 175), (175, 191, 192, 176), (176, 192, 193, 177), (177, 193, 194, 178), (178, 194, 195, 179), (7, 8, 164, 148), (148, 164, 165, 149), (149, 165, 166, 150), (150, 166, 167, 151), (151, 167, 168, 152), (152, 168, 169, 153), (153, 169, 170, 154), (154, 170, 171, 155), (155, 171, 172, 156), (156, 172, 173, 157), (157, 173, 174, 158), (158, 174, 175, 159), (159, 175, 176, 160), (160, 176, 177, 161), (161, 177, 178, 162), (162, 178, 179, 163), (6, 7, 148, 132), (132, 148, 149, 133), (133, 149, 150, 134), (134, 150, 151, 135), (135, 151, 152, 136), (136, 152, 153, 137), (137, 153, 154, 138), (138, 154, 155, 139), (139, 155, 156, 140), (140, 156, 157, 141), (141, 157, 158, 142), (142, 158, 159, 143), (143, 159, 160, 144), (144, 160, 161, 145), (145, 161, 162, 146), (146, 162, 163, 147), (5, 6, 132, 116), (116, 132, 133, 117), (117, 133, 134, 118), (118, 134, 135, 119), (119, 135, 136, 120), (120, 136, 137, 121), (121, 137, 138, 122), (122, 138, 139, 123), (123, 139, 140, 124), (124, 140, 141, 125), (125, 141, 142, 126), (126, 142, 143, 127), (127, 143, 144, 128), (128, 144, 145, 129), (129, 145, 146, 130), (130, 146, 147, 131), (4, 5, 116, 100), (100, 116, 117, 101), (101, 117, 118, 102), (102, 118, 119, 103), (103, 119, 120, 104), (104, 120, 121, 105), (105, 121, 122, 106), (106, 122, 123, 107), (107, 123, 124, 108), (108, 124, 125, 109), (109, 125, 126, 110), (110, 126, 127, 111), (111, 127, 128, 112), (112, 128, 129, 113), (113, 129, 130, 114), (114, 130, 131, 115), (0, 4, 100, 83), (83, 100, 101, 82), (82, 101, 102, 81), (81, 102, 103, 80), (80, 103, 104, 79), (79, 104, 105, 78), (78, 105, 106, 77), (77, 106, 107, 76), (76, 107, 108, 75), (75, 108, 109, 74), (74, 109, 110, 73), (73, 110, 111, 72), (72, 111, 112, 71), (71, 112, 113, 70), (70, 113, 114, 69), (69, 114, 115, 68), (35, 1, 84, 596), (596, 84, 85, 597), (597, 85, 86, 598), (598, 86, 87, 599), (599, 87, 88, 600), (600, 88, 89, 601), (601, 89, 90, 602), (602, 90, 91, 603), (603, 91, 92, 604), (604, 92, 93, 605), (605, 93, 94, 606), (606, 94, 95, 607), (607, 95, 96, 608), (608, 96, 97, 609), (609, 97, 98, 610), (610, 98, 99, 611)])
_uv = me_plane_001.uv_layers.new(name='UVMap')
_uv.uv.foreach_set('vector', [0.9697, 0.9412, 1.0, 0.9412, 1.0, 1.0, 0.9697, 1.0, 0.0, 0.9412, 0.0303, 0.9412, 0.0303, 1.0, 0.0, 1.0, 0.0303, 0.9412, 0.06061, 0.9412, 0.06061, 1.0, 0.0303, 1.0, 0.06061, 0.9412, 0.09091, 0.9412, 0.09091, 1.0, 0.06061, 1.0, 0.09091, 0.9412, 0.1212, 0.9412, 0.1212, 1.0, 0.09091, 1.0, 0.1212, 0.9412, 0.1515, 0.9412, 0.1515, 1.0, 0.1212, 1.0, 0.1515, 0.9412, 0.1818, 0.9412, 0.1818, 1.0, 0.1515, 1.0, 0.1818, 0.9412, 0.2121, 0.9412, 0.2121, 1.0, 0.1818, 1.0, 0.2121, 0.9412, 0.2424, 0.9412, 0.2424, 1.0, 0.2121, 1.0, 0.2424, 0.9412, 0.2727, 0.9412, 0.2727, 1.0, 0.2424, 1.0, 0.2727, 0.9412, 0.303, 0.9412, 0.303, 1.0, 0.2727, 1.0, 0.303, 0.9412, 0.3333, 0.9412, 0.3333, 1.0, 0.303, 1.0, 0.3333, 0.9412, 0.3636, 0.9412, 0.3636, 1.0, 0.3333, 1.0, 0.3636, 0.9412, 0.3939, 0.9412, 0.3939, 1.0, 0.3636, 1.0, 0.3939, 0.9412, 0.4242, 0.9412, 0.4242, 1.0, 0.3939, 1.0, 0.4242, 0.9412, 0.4545, 0.9412, 0.4545, 1.0, 0.4242, 1.0, 0.4545, 0.9412, 0.4848, 0.9412, 0.4848, 1.0, 0.4545, 1.0, 0.4848, 0.9412, 0.5152, 0.9412, 0.5152, 1.0, 0.4848, 1.0, 0.5152, 0.9412, 0.5455, 0.9412, 0.5455, 1.0, 0.5152, 1.0, 0.5455, 0.9412, 0.5758, 0.9412, 0.5758, 1.0, 0.5455, 1.0, 0.5758, 0.9412, 0.6061, 0.9412, 0.6061, 1.0, 0.5758, 1.0, 0.6061, 0.9412, 0.6364, 0.9412, 0.6364, 1.0, 0.6061, 1.0, 0.6364, 0.9412, 0.6667, 0.9412, 0.6667, 1.0, 0.6364, 1.0, 0.6667, 0.9412, 0.697, 0.9412, 0.697, 1.0, 0.6667, 1.0, 0.697, 0.9412, 0.7273, 0.9412, 0.7273, 1.0, 0.697, 1.0, 0.7273, 0.9412, 0.7576, 0.9412, 0.7576, 1.0, 0.7273, 1.0, 0.7576, 0.9412, 0.7879, 0.9412, 0.7879, 1.0, 0.7576, 1.0, 0.7879, 0.9412, 0.8182, 0.9412, 0.8182, 1.0, 0.7879, 1.0, 0.8182, 0.9412, 0.8485, 0.9412, 0.8485, 1.0, 0.8182, 1.0, 0.8485, 0.9412, 0.8788, 0.9412, 0.8788, 1.0, 0.8485, 1.0, 0.8788, 0.9412, 0.9091, 0.9412, 0.9091, 1.0, 0.8788, 1.0, 0.9091, 0.9412, 0.9394, 0.9412, 0.9394, 1.0, 0.9091, 1.0, 0.9394, 0.9412, 0.9697, 0.9412, 0.9697, 1.0, 0.9394, 1.0, 0.9394, 0.0, 0.9697, 0.0, 0.9697, 0.05882, 0.9394, 0.05882, 0.9394, 0.05882, 0.9697, 0.05882, 0.9697, 0.1176, 0.9394, 0.1176, 0.9394, 0.1176, 0.9697, 0.1176, 0.9697, 0.1765, 0.9394, 0.1765, 0.9394, 0.1765, 0.9697, 0.1765, 0.9697, 0.2353, 0.9394, 0.2353, 0.9394, 0.2353, 0.9697, 0.2353, 0.9697, 0.2941, 0.9394, 0.2941, 0.9394, 0.2941, 0.9697, 0.2941, 0.9697, 0.3529, 0.9394, 0.3529, 0.9394, 0.3529, 0.9697, 0.3529, 0.9697, 0.4118, 0.9394, 0.4118, 0.9394, 0.4118, 0.9697, 0.4118, 0.9697, 0.4706, 0.9394, 0.4706, 0.9394, 0.4706, 0.9697, 0.4706, 0.9697, 0.5294, 0.9394, 0.5294, 0.9394, 0.5294, 0.9697, 0.5294, 0.9697, 0.5882, 0.9394, 0.5882, 0.9394, 0.5882, 0.9697, 0.5882, 0.9697, 0.6471, 0.9394, 0.6471, 0.9394, 0.6471, 0.9697, 0.6471, 0.9697, 0.7059, 0.9394, 0.7059, 0.9394, 0.7059, 0.9697, 0.7059, 0.9697, 0.7647, 0.9394, 0.7647, 0.9394, 0.7647, 0.9697, 0.7647, 0.9697, 0.8235, 0.9394, 0.8235, 0.9394, 0.8235, 0.9697, 0.8235, 0.9697, 0.8824, 0.9394, 0.8824, 0.9394, 0.8824, 0.9697, 0.8824, 0.9697, 0.9412, 0.9394, 0.9412, 0.9091, 0.0, 0.9394, 0.0, 0.9394, 0.05882, 0.9091, 0.05882, 0.9091, 0.05882, 0.9394, 0.05882, 0.9394, 0.1176, 0.9091, 0.1176, 0.9091, 0.1176, 0.9394, 0.1176, 0.9394, 0.1765, 0.9091, 0.1765, 0.9091, 0.1765, 0.9394, 0.1765, 0.9394, 0.2353, 0.9091, 0.2353, 0.9091, 0.2353, 0.9394, 0.2353, 0.9394, 0.2941, 0.9091, 0.2941, 0.9091, 0.2941, 0.9394, 0.2941, 0.9394, 0.3529, 0.9091, 0.3529, 0.9091, 0.3529, 0.9394, 0.3529, 0.9394, 0.4118, 0.9091, 0.4118, 0.9091, 0.4118, 0.9394, 0.4118, 0.9394, 0.4706, 0.9091, 0.4706, 0.9091, 0.4706, 0.9394, 0.4706, 0.9394, 0.5294, 0.9091, 0.5294, 0.9091, 0.5294, 0.9394, 0.5294, 0.9394, 0.5882, 0.9091, 0.5882, 0.9091, 0.5882, 0.9394, 0.5882, 0.9394, 0.6471, 0.9091, 0.6471, 0.9091, 0.6471, 0.9394, 0.6471, 0.9394, 0.7059, 0.9091, 0.7059, 0.9091, 0.7059, 0.9394, 0.7059, 0.9394, 0.7647, 0.9091, 0.7647, 0.9091, 0.7647, 0.9394, 0.7647, 0.9394, 0.8235, 0.9091, 0.8235, 0.9091, 0.8235, 0.9394, 0.8235, 0.9394, 0.8824, 0.9091, 0.8824, 0.9091, 0.8824, 0.9394, 0.8824, 0.9394, 0.9412, 0.9091, 0.9412, 0.8788, 0.0, 0.9091, 0.0, 0.9091, 0.05882, 0.8788, 0.05882, 0.8788, 0.05882, 0.9091, 0.05882, 0.9091, 0.1176, 0.8788, 0.1176, 0.8788, 0.1176, 0.9091, 0.1176, 0.9091, 0.1765, 0.8788, 0.1765, 0.8788, 0.1765, 0.9091, 0.1765, 0.9091, 0.2353, 0.8788, 0.2353, 0.8788, 0.2353, 0.9091, 0.2353, 0.9091, 0.2941, 0.8788, 0.2941, 0.8788, 0.2941, 0.9091, 0.2941, 0.9091, 0.3529, 0.8788, 0.3529, 0.8788, 0.3529, 0.9091, 0.3529, 0.9091, 0.4118, 0.8788, 0.4118, 0.8788, 0.4118, 0.9091, 0.4118, 0.9091, 0.4706, 0.8788, 0.4706, 0.8788, 0.4706, 0.9091, 0.4706, 0.9091, 0.5294, 0.8788, 0.5294, 0.8788, 0.5294, 0.9091, 0.5294, 0.9091, 0.5882, 0.8788, 0.5882, 0.8788, 0.5882, 0.9091, 0.5882, 0.9091, 0.6471, 0.8788, 0.6471, 0.8788, 0.6471, 0.9091, 0.6471, 0.9091, 0.7059, 0.8788, 0.7059, 0.8788, 0.7059, 0.9091, 0.7059, 0.9091, 0.7647, 0.8788, 0.7647, 0.8788, 0.7647, 0.9091, 0.7647, 0.9091, 0.8235, 0.8788, 0.8235, 0.8788, 0.8235, 0.9091, 0.8235, 0.9091, 0.8824, 0.8788, 0.8824, 0.8788, 0.8824, 0.9091, 0.8824, 0.9091, 0.9412, 0.8788, 0.9412, 0.8485, 0.0, 0.8788, 0.0, 0.8788, 0.05882, 0.8485, 0.05882, 0.8485, 0.05882, 0.8788, 0.05882, 0.8788, 0.1176, 0.8485, 0.1176, 0.8485, 0.1176, 0.8788, 0.1176, 0.8788, 0.1765, 0.8485, 0.1765, 0.8485, 0.1765, 0.8788, 0.1765, 0.8788, 0.2353, 0.8485, 0.2353, 0.8485, 0.2353, 0.8788, 0.2353, 0.8788, 0.2941, 0.8485, 0.2941, 0.8485, 0.2941, 0.8788, 0.2941, 0.8788, 0.3529, 0.8485, 0.3529, 0.8485, 0.3529, 0.8788, 0.3529, 0.8788, 0.4118, 0.8485, 0.4118, 0.8485, 0.4118, 0.8788, 0.4118, 0.8788, 0.4706, 0.8485, 0.4706, 0.8485, 0.4706, 0.8788, 0.4706, 0.8788, 0.5294, 0.8485, 0.5294, 0.8485, 0.5294, 0.8788, 0.5294, 0.8788, 0.5882, 0.8485, 0.5882, 0.8485, 0.5882, 0.8788, 0.5882, 0.8788, 0.6471, 0.8485, 0.6471, 0.8485, 0.6471, 0.8788, 0.6471, 0.8788, 0.7059, 0.8485, 0.7059, 0.8485, 0.7059, 0.8788, 0.7059, 0.8788, 0.7647, 0.8485, 0.7647, 0.8485, 0.7647, 0.8788, 0.7647, 0.8788, 0.8235, 0.8485, 0.8235, 0.8485, 0.8235, 0.8788, 0.8235, 0.8788, 0.8824, 0.8485, 0.8824, 0.8485, 0.8824, 0.8788, 0.8824, 0.8788, 0.9412, 0.8485, 0.9412, 0.8182, 0.0, 0.8485, 0.0, 0.8485, 0.05882, 0.8182, 0.05882, 0.8182, 0.05882, 0.8485, 0.05882, 0.8485, 0.1176, 0.8182, 0.1176, 0.8182, 0.1176, 0.8485, 0.1176, 0.8485, 0.1765, 0.8182, 0.1765, 0.8182, 0.1765, 0.8485, 0.1765, 0.8485, 0.2353, 0.8182, 0.2353, 0.8182, 0.2353, 0.8485, 0.2353, 0.8485, 0.2941, 0.8182, 0.2941, 0.8182, 0.2941, 0.8485, 0.2941, 0.8485, 0.3529, 0.8182, 0.3529, 0.8182, 0.3529, 0.8485, 0.3529, 0.8485, 0.4118, 0.8182, 0.4118, 0.8182, 0.4118, 0.8485, 0.4118, 0.8485, 0.4706, 0.8182, 0.4706, 0.8182, 0.4706, 0.8485, 0.4706, 0.8485, 0.5294, 0.8182, 0.5294, 0.8182, 0.5294, 0.8485, 0.5294, 0.8485, 0.5882, 0.8182, 0.5882, 0.8182, 0.5882, 0.8485, 0.5882, 0.8485, 0.6471, 0.8182, 0.6471, 0.8182, 0.6471, 0.8485, 0.6471, 0.8485, 0.7059, 0.8182, 0.7059, 0.8182, 0.7059, 0.8485, 0.7059, 0.8485, 0.7647, 0.8182, 0.7647, 0.8182, 0.7647, 0.8485, 0.7647, 0.8485, 0.8235, 0.8182, 0.8235, 0.8182, 0.8235, 0.8485, 0.8235, 0.8485, 0.8824, 0.8182, 0.8824, 0.8182, 0.8824, 0.8485, 0.8824, 0.8485, 0.9412, 0.8182, 0.9412, 0.7879, 0.0, 0.8182, 0.0, 0.8182, 0.05882, 0.7879, 0.05882, 0.7879, 0.05882, 0.8182, 0.05882, 0.8182, 0.1176, 0.7879, 0.1176, 0.7879, 0.1176, 0.8182, 0.1176, 0.8182, 0.1765, 0.7879, 0.1765, 0.7879, 0.1765, 0.8182, 0.1765, 0.8182, 0.2353, 0.7879, 0.2353, 0.7879, 0.2353, 0.8182, 0.2353, 0.8182, 0.2941, 0.7879, 0.2941, 0.7879, 0.2941, 0.8182, 0.2941, 0.8182, 0.3529, 0.7879, 0.3529, 0.7879, 0.3529, 0.8182, 0.3529, 0.8182, 0.4118, 0.7879, 0.4118, 0.7879, 0.4118, 0.8182, 0.4118, 0.8182, 0.4706, 0.7879, 0.4706, 0.7879, 0.4706, 0.8182, 0.4706, 0.8182, 0.5294, 0.7879, 0.5294, 0.7879, 0.5294, 0.8182, 0.5294, 0.8182, 0.5882, 0.7879, 0.5882, 0.7879, 0.5882, 0.8182, 0.5882, 0.8182, 0.6471, 0.7879, 0.6471, 0.7879, 0.6471, 0.8182, 0.6471, 0.8182, 0.7059, 0.7879, 0.7059, 0.7879, 0.7059, 0.8182, 0.7059, 0.8182, 0.7647, 0.7879, 0.7647, 0.7879, 0.7647, 0.8182, 0.7647, 0.8182, 0.8235, 0.7879, 0.8235, 0.7879, 0.8235, 0.8182, 0.8235, 0.8182, 0.8824, 0.7879, 0.8824, 0.7879, 0.8824, 0.8182, 0.8824, 0.8182, 0.9412, 0.7879, 0.9412, 0.7576, 0.0, 0.7879, 0.0, 0.7879, 0.05882, 0.7576, 0.05882, 0.7576, 0.05882, 0.7879, 0.05882, 0.7879, 0.1176, 0.7576, 0.1176, 0.7576, 0.1176, 0.7879, 0.1176, 0.7879, 0.1765, 0.7576, 0.1765, 0.7576, 0.1765, 0.7879, 0.1765, 0.7879, 0.2353, 0.7576, 0.2353, 0.7576, 0.2353, 0.7879, 0.2353, 0.7879, 0.2941, 0.7576, 0.2941, 0.7576, 0.2941, 0.7879, 0.2941, 0.7879, 0.3529, 0.7576, 0.3529, 0.7576, 0.3529, 0.7879, 0.3529, 0.7879, 0.4118, 0.7576, 0.4118, 0.7576, 0.4118, 0.7879, 0.4118, 0.7879, 0.4706, 0.7576, 0.4706, 0.7576, 0.4706, 0.7879, 0.4706, 0.7879, 0.5294, 0.7576, 0.5294, 0.7576, 0.5294, 0.7879, 0.5294, 0.7879, 0.5882, 0.7576, 0.5882, 0.7576, 0.5882, 0.7879, 0.5882, 0.7879, 0.6471, 0.7576, 0.6471, 0.7576, 0.6471, 0.7879, 0.6471, 0.7879, 0.7059, 0.7576, 0.7059, 0.7576, 0.7059, 0.7879, 0.7059, 0.7879, 0.7647, 0.7576, 0.7647, 0.7576, 0.7647, 0.7879, 0.7647, 0.7879, 0.8235, 0.7576, 0.8235, 0.7576, 0.8235, 0.7879, 0.8235, 0.7879, 0.8824, 0.7576, 0.8824, 0.7576, 0.8824, 0.7879, 0.8824, 0.7879, 0.9412, 0.7576, 0.9412, 0.7273, 0.0, 0.7576, 0.0, 0.7576, 0.05882, 0.7273, 0.05882, 0.7273, 0.05882, 0.7576, 0.05882, 0.7576, 0.1176, 0.7273, 0.1176, 0.7273, 0.1176, 0.7576, 0.1176, 0.7576, 0.1765, 0.7273, 0.1765, 0.7273, 0.1765, 0.7576, 0.1765, 0.7576, 0.2353, 0.7273, 0.2353, 0.7273, 0.2353, 0.7576, 0.2353, 0.7576, 0.2941, 0.7273, 0.2941, 0.7273, 0.2941, 0.7576, 0.2941, 0.7576, 0.3529, 0.7273, 0.3529, 0.7273, 0.3529, 0.7576, 0.3529, 0.7576, 0.4118, 0.7273, 0.4118, 0.7273, 0.4118, 0.7576, 0.4118, 0.7576, 0.4706, 0.7273, 0.4706, 0.7273, 0.4706, 0.7576, 0.4706, 0.7576, 0.5294, 0.7273, 0.5294, 0.7273, 0.5294, 0.7576, 0.5294, 0.7576, 0.5882, 0.7273, 0.5882, 0.7273, 0.5882, 0.7576, 0.5882, 0.7576, 0.6471, 0.7273, 0.6471, 0.7273, 0.6471, 0.7576, 0.6471, 0.7576, 0.7059, 0.7273, 0.7059, 0.7273, 0.7059, 0.7576, 0.7059, 0.7576, 0.7647, 0.7273, 0.7647, 0.7273, 0.7647, 0.7576, 0.7647, 0.7576, 0.8235, 0.7273, 0.8235, 0.7273, 0.8235, 0.7576, 0.8235, 0.7576, 0.8824, 0.7273, 0.8824, 0.7273, 0.8824, 0.7576, 0.8824, 0.7576, 0.9412, 0.7273, 0.9412, 0.697, 0.0, 0.7273, 0.0, 0.7273, 0.05882, 0.697, 0.05882, 0.697, 0.05882, 0.7273, 0.05882, 0.7273, 0.1176, 0.697, 0.1176, 0.697, 0.1176, 0.7273, 0.1176, 0.7273, 0.1765, 0.697, 0.1765, 0.697, 0.1765, 0.7273, 0.1765, 0.7273, 0.2353, 0.697, 0.2353, 0.697, 0.2353, 0.7273, 0.2353, 0.7273, 0.2941, 0.697, 0.2941, 0.697, 0.2941, 0.7273, 0.2941, 0.7273, 0.3529, 0.697, 0.3529, 0.697, 0.3529, 0.7273, 0.3529, 0.7273, 0.4118, 0.697, 0.4118, 0.697, 0.4118, 0.7273, 0.4118, 0.7273, 0.4706, 0.697, 0.4706, 0.697, 0.4706, 0.7273, 0.4706, 0.7273, 0.5294, 0.697, 0.5294, 0.697, 0.5294, 0.7273, 0.5294, 0.7273, 0.5882, 0.697, 0.5882, 0.697, 0.5882, 0.7273, 0.5882, 0.7273, 0.6471, 0.697, 0.6471, 0.697, 0.6471, 0.7273, 0.6471, 0.7273, 0.7059, 0.697, 0.7059, 0.697, 0.7059, 0.7273, 0.7059, 0.7273, 0.7647, 0.697, 0.7647, 0.697, 0.7647, 0.7273, 0.7647, 0.7273, 0.8235, 0.697, 0.8235, 0.697, 0.8235, 0.7273, 0.8235, 0.7273, 0.8824, 0.697, 0.8824, 0.697, 0.8824, 0.7273, 0.8824, 0.7273, 0.9412, 0.697, 0.9412, 0.6667, 0.0, 0.697, 0.0, 0.697, 0.05882, 0.6667, 0.05882, 0.6667, 0.05882, 0.697, 0.05882, 0.697, 0.1176, 0.6667, 0.1176, 0.6667, 0.1176, 0.697, 0.1176, 0.697, 0.1765, 0.6667, 0.1765, 0.6667, 0.1765, 0.697, 0.1765, 0.697, 0.2353, 0.6667, 0.2353, 0.6667, 0.2353, 0.697, 0.2353, 0.697, 0.2941, 0.6667, 0.2941, 0.6667, 0.2941, 0.697, 0.2941, 0.697, 0.3529, 0.6667, 0.3529, 0.6667, 0.3529, 0.697, 0.3529, 0.697, 0.4118, 0.6667, 0.4118, 0.6667, 0.4118, 0.697, 0.4118, 0.697, 0.4706, 0.6667, 0.4706, 0.6667, 0.4706, 0.697, 0.4706, 0.697, 0.5294, 0.6667, 0.5294, 0.6667, 0.5294, 0.697, 0.5294, 0.697, 0.5882, 0.6667, 0.5882, 0.6667, 0.5882, 0.697, 0.5882, 0.697, 0.6471, 0.6667, 0.6471, 0.6667, 0.6471, 0.697, 0.6471, 0.697, 0.7059, 0.6667, 0.7059, 0.6667, 0.7059, 0.697, 0.7059, 0.697, 0.7647, 0.6667, 0.7647, 0.6667, 0.7647, 0.697, 0.7647, 0.697, 0.8235, 0.6667, 0.8235, 0.6667, 0.8235, 0.697, 0.8235, 0.697, 0.8824, 0.6667, 0.8824, 0.6667, 0.8824, 0.697, 0.8824, 0.697, 0.9412, 0.6667, 0.9412, 0.6364, 0.0, 0.6667, 0.0, 0.6667, 0.05882, 0.6364, 0.05882, 0.6364, 0.05882, 0.6667, 0.05882, 0.6667, 0.1176, 0.6364, 0.1176, 0.6364, 0.1176, 0.6667, 0.1176, 0.6667, 0.1765, 0.6364, 0.1765, 0.6364, 0.1765, 0.6667, 0.1765, 0.6667, 0.2353, 0.6364, 0.2353, 0.6364, 0.2353, 0.6667, 0.2353, 0.6667, 0.2941, 0.6364, 0.2941, 0.6364, 0.2941, 0.6667, 0.2941, 0.6667, 0.3529, 0.6364, 0.3529, 0.6364, 0.3529, 0.6667, 0.3529, 0.6667, 0.4118, 0.6364, 0.4118, 0.6364, 0.4118, 0.6667, 0.4118, 0.6667, 0.4706, 0.6364, 0.4706, 0.6364, 0.4706, 0.6667, 0.4706, 0.6667, 0.5294, 0.6364, 0.5294, 0.6364, 0.5294, 0.6667, 0.5294, 0.6667, 0.5882, 0.6364, 0.5882, 0.6364, 0.5882, 0.6667, 0.5882, 0.6667, 0.6471, 0.6364, 0.6471, 0.6364, 0.6471, 0.6667, 0.6471, 0.6667, 0.7059, 0.6364, 0.7059, 0.6364, 0.7059, 0.6667, 0.7059, 0.6667, 0.7647, 0.6364, 0.7647, 0.6364, 0.7647, 0.6667, 0.7647, 0.6667, 0.8235, 0.6364, 0.8235, 0.6364, 0.8235, 0.6667, 0.8235, 0.6667, 0.8824, 0.6364, 0.8824, 0.6364, 0.8824, 0.6667, 0.8824, 0.6667, 0.9412, 0.6364, 0.9412, 0.6061, 0.0, 0.6364, 0.0, 0.6364, 0.05882, 0.6061, 0.05882, 0.6061, 0.05882, 0.6364, 0.05882, 0.6364, 0.1176, 0.6061, 0.1176, 0.6061, 0.1176, 0.6364, 0.1176, 0.6364, 0.1765, 0.6061, 0.1765, 0.6061, 0.1765, 0.6364, 0.1765, 0.6364, 0.2353, 0.6061, 0.2353, 0.6061, 0.2353, 0.6364, 0.2353, 0.6364, 0.2941, 0.6061, 0.2941, 0.6061, 0.2941, 0.6364, 0.2941, 0.6364, 0.3529, 0.6061, 0.3529, 0.6061, 0.3529, 0.6364, 0.3529, 0.6364, 0.4118, 0.6061, 0.4118, 0.6061, 0.4118, 0.6364, 0.4118, 0.6364, 0.4706, 0.6061, 0.4706, 0.6061, 0.4706, 0.6364, 0.4706, 0.6364, 0.5294, 0.6061, 0.5294, 0.6061, 0.5294, 0.6364, 0.5294, 0.6364, 0.5882, 0.6061, 0.5882, 0.6061, 0.5882, 0.6364, 0.5882, 0.6364, 0.6471, 0.6061, 0.6471, 0.6061, 0.6471, 0.6364, 0.6471, 0.6364, 0.7059, 0.6061, 0.7059, 0.6061, 0.7059, 0.6364, 0.7059, 0.6364, 0.7647, 0.6061, 0.7647, 0.6061, 0.7647, 0.6364, 0.7647, 0.6364, 0.8235, 0.6061, 0.8235, 0.6061, 0.8235, 0.6364, 0.8235, 0.6364, 0.8824, 0.6061, 0.8824, 0.6061, 0.8824, 0.6364, 0.8824, 0.6364, 0.9412, 0.6061, 0.9412, 0.5758, 0.0, 0.6061, 0.0, 0.6061, 0.05882, 0.5758, 0.05882, 0.5758, 0.05882, 0.6061, 0.05882, 0.6061, 0.1176, 0.5758, 0.1176, 0.5758, 0.1176, 0.6061, 0.1176, 0.6061, 0.1765, 0.5758, 0.1765, 0.5758, 0.1765, 0.6061, 0.1765, 0.6061, 0.2353, 0.5758, 0.2353, 0.5758, 0.2353, 0.6061, 0.2353, 0.6061, 0.2941, 0.5758, 0.2941, 0.5758, 0.2941, 0.6061, 0.2941, 0.6061, 0.3529, 0.5758, 0.3529, 0.5758, 0.3529, 0.6061, 0.3529, 0.6061, 0.4118, 0.5758, 0.4118, 0.5758, 0.4118, 0.6061, 0.4118, 0.6061, 0.4706, 0.5758, 0.4706, 0.5758, 0.4706, 0.6061, 0.4706, 0.6061, 0.5294, 0.5758, 0.5294, 0.5758, 0.5294, 0.6061, 0.5294, 0.6061, 0.5882, 0.5758, 0.5882, 0.5758, 0.5882, 0.6061, 0.5882, 0.6061, 0.6471, 0.5758, 0.6471, 0.5758, 0.6471, 0.6061, 0.6471, 0.6061, 0.7059, 0.5758, 0.7059, 0.5758, 0.7059, 0.6061, 0.7059, 0.6061, 0.7647, 0.5758, 0.7647, 0.5758, 0.7647, 0.6061, 0.7647, 0.6061, 0.8235, 0.5758, 0.8235, 0.5758, 0.8235, 0.6061, 0.8235, 0.6061, 0.8824, 0.5758, 0.8824, 0.5758, 0.8824, 0.6061, 0.8824, 0.6061, 0.9412, 0.5758, 0.9412, 0.5455, 0.0, 0.5758, 0.0, 0.5758, 0.05882, 0.5455, 0.05882, 0.5455, 0.05882, 0.5758, 0.05882, 0.5758, 0.1176, 0.5455, 0.1176, 0.5455, 0.1176, 0.5758, 0.1176, 0.5758, 0.1765, 0.5455, 0.1765, 0.5455, 0.1765, 0.5758, 0.1765, 0.5758, 0.2353, 0.5455, 0.2353, 0.5455, 0.2353, 0.5758, 0.2353, 0.5758, 0.2941, 0.5455, 0.2941, 0.5455, 0.2941, 0.5758, 0.2941, 0.5758, 0.3529, 0.5455, 0.3529, 0.5455, 0.3529, 0.5758, 0.3529, 0.5758, 0.4118, 0.5455, 0.4118, 0.5455, 0.4118, 0.5758, 0.4118, 0.5758, 0.4706, 0.5455, 0.4706, 0.5455, 0.4706, 0.5758, 0.4706, 0.5758, 0.5294, 0.5455, 0.5294, 0.5455, 0.5294, 0.5758, 0.5294, 0.5758, 0.5882, 0.5455, 0.5882, 0.5455, 0.5882, 0.5758, 0.5882, 0.5758, 0.6471, 0.5455, 0.6471, 0.5455, 0.6471, 0.5758, 0.6471, 0.5758, 0.7059, 0.5455, 0.7059, 0.5455, 0.7059, 0.5758, 0.7059, 0.5758, 0.7647, 0.5455, 0.7647, 0.5455, 0.7647, 0.5758, 0.7647, 0.5758, 0.8235, 0.5455, 0.8235, 0.5455, 0.8235, 0.5758, 0.8235, 0.5758, 0.8824, 0.5455, 0.8824, 0.5455, 0.8824, 0.5758, 0.8824, 0.5758, 0.9412, 0.5455, 0.9412, 0.5152, 0.0, 0.5455, 0.0, 0.5455, 0.05882, 0.5152, 0.05882, 0.5152, 0.05882, 0.5455, 0.05882, 0.5455, 0.1176, 0.5152, 0.1176, 0.5152, 0.1176, 0.5455, 0.1176, 0.5455, 0.1765, 0.5152, 0.1765, 0.5152, 0.1765, 0.5455, 0.1765, 0.5455, 0.2353, 0.5152, 0.2353, 0.5152, 0.2353, 0.5455, 0.2353, 0.5455, 0.2941, 0.5152, 0.2941, 0.5152, 0.2941, 0.5455, 0.2941, 0.5455, 0.3529, 0.5152, 0.3529, 0.5152, 0.3529, 0.5455, 0.3529, 0.5455, 0.4118, 0.5152, 0.4118, 0.5152, 0.4118, 0.5455, 0.4118, 0.5455, 0.4706, 0.5152, 0.4706, 0.5152, 0.4706, 0.5455, 0.4706, 0.5455, 0.5294, 0.5152, 0.5294, 0.5152, 0.5294, 0.5455, 0.5294, 0.5455, 0.5882, 0.5152, 0.5882, 0.5152, 0.5882, 0.5455, 0.5882, 0.5455, 0.6471, 0.5152, 0.6471, 0.5152, 0.6471, 0.5455, 0.6471, 0.5455, 0.7059, 0.5152, 0.7059, 0.5152, 0.7059, 0.5455, 0.7059, 0.5455, 0.7647, 0.5152, 0.7647, 0.5152, 0.7647, 0.5455, 0.7647, 0.5455, 0.8235, 0.5152, 0.8235, 0.5152, 0.8235, 0.5455, 0.8235, 0.5455, 0.8824, 0.5152, 0.8824, 0.5152, 0.8824, 0.5455, 0.8824, 0.5455, 0.9412, 0.5152, 0.9412, 0.4848, 0.0, 0.5152, 0.0, 0.5152, 0.05882, 0.4848, 0.05882, 0.4848, 0.05882, 0.5152, 0.05882, 0.5152, 0.1176, 0.4848, 0.1176, 0.4848, 0.1176, 0.5152, 0.1176, 0.5152, 0.1765, 0.4848, 0.1765, 0.4848, 0.1765, 0.5152, 0.1765, 0.5152, 0.2353, 0.4848, 0.2353, 0.4848, 0.2353, 0.5152, 0.2353, 0.5152, 0.2941, 0.4848, 0.2941, 0.4848, 0.2941, 0.5152, 0.2941, 0.5152, 0.3529, 0.4848, 0.3529, 0.4848, 0.3529, 0.5152, 0.3529, 0.5152, 0.4118, 0.4848, 0.4118, 0.4848, 0.4118, 0.5152, 0.4118, 0.5152, 0.4706, 0.4848, 0.4706, 0.4848, 0.4706, 0.5152, 0.4706, 0.5152, 0.5294, 0.4848, 0.5294, 0.4848, 0.5294, 0.5152, 0.5294, 0.5152, 0.5882, 0.4848, 0.5882, 0.4848, 0.5882, 0.5152, 0.5882, 0.5152, 0.6471, 0.4848, 0.6471, 0.4848, 0.6471, 0.5152, 0.6471, 0.5152, 0.7059, 0.4848, 0.7059, 0.4848, 0.7059, 0.5152, 0.7059, 0.5152, 0.7647, 0.4848, 0.7647, 0.4848, 0.7647, 0.5152, 0.7647, 0.5152, 0.8235, 0.4848, 0.8235, 0.4848, 0.8235, 0.5152, 0.8235, 0.5152, 0.8824, 0.4848, 0.8824, 0.4848, 0.8824, 0.5152, 0.8824, 0.5152, 0.9412, 0.4848, 0.9412, 0.4545, 0.0, 0.4848, 0.0, 0.4848, 0.05882, 0.4545, 0.05882, 0.4545, 0.05882, 0.4848, 0.05882, 0.4848, 0.1176, 0.4545, 0.1176, 0.4545, 0.1176, 0.4848, 0.1176, 0.4848, 0.1765, 0.4545, 0.1765, 0.4545, 0.1765, 0.4848, 0.1765, 0.4848, 0.2353, 0.4545, 0.2353, 0.4545, 0.2353, 0.4848, 0.2353, 0.4848, 0.2941, 0.4545, 0.2941, 0.4545, 0.2941, 0.4848, 0.2941, 0.4848, 0.3529, 0.4545, 0.3529, 0.4545, 0.3529, 0.4848, 0.3529, 0.4848, 0.4118, 0.4545, 0.4118, 0.4545, 0.4118, 0.4848, 0.4118, 0.4848, 0.4706, 0.4545, 0.4706, 0.4545, 0.4706, 0.4848, 0.4706, 0.4848, 0.5294, 0.4545, 0.5294, 0.4545, 0.5294, 0.4848, 0.5294, 0.4848, 0.5882, 0.4545, 0.5882, 0.4545, 0.5882, 0.4848, 0.5882, 0.4848, 0.6471, 0.4545, 0.6471, 0.4545, 0.6471, 0.4848, 0.6471, 0.4848, 0.7059, 0.4545, 0.7059, 0.4545, 0.7059, 0.4848, 0.7059, 0.4848, 0.7647, 0.4545, 0.7647, 0.4545, 0.7647, 0.4848, 0.7647, 0.4848, 0.8235, 0.4545, 0.8235, 0.4545, 0.8235, 0.4848, 0.8235, 0.4848, 0.8824, 0.4545, 0.8824, 0.4545, 0.8824, 0.4848, 0.8824, 0.4848, 0.9412, 0.4545, 0.9412, 0.4242, 0.0, 0.4545, 0.0, 0.4545, 0.05882, 0.4242, 0.05882, 0.4242, 0.05882, 0.4545, 0.05882, 0.4545, 0.1176, 0.4242, 0.1176, 0.4242, 0.1176, 0.4545, 0.1176, 0.4545, 0.1765, 0.4242, 0.1765, 0.4242, 0.1765, 0.4545, 0.1765, 0.4545, 0.2353, 0.4242, 0.2353, 0.4242, 0.2353, 0.4545, 0.2353, 0.4545, 0.2941, 0.4242, 0.2941, 0.4242, 0.2941, 0.4545, 0.2941, 0.4545, 0.3529, 0.4242, 0.3529, 0.4242, 0.3529, 0.4545, 0.3529, 0.4545, 0.4118, 0.4242, 0.4118, 0.4242, 0.4118, 0.4545, 0.4118, 0.4545, 0.4706, 0.4242, 0.4706, 0.4242, 0.4706, 0.4545, 0.4706, 0.4545, 0.5294, 0.4242, 0.5294, 0.4242, 0.5294, 0.4545, 0.5294, 0.4545, 0.5882, 0.4242, 0.5882, 0.4242, 0.5882, 0.4545, 0.5882, 0.4545, 0.6471, 0.4242, 0.6471, 0.4242, 0.6471, 0.4545, 0.6471, 0.4545, 0.7059, 0.4242, 0.7059, 0.4242, 0.7059, 0.4545, 0.7059, 0.4545, 0.7647, 0.4242, 0.7647, 0.4242, 0.7647, 0.4545, 0.7647, 0.4545, 0.8235, 0.4242, 0.8235, 0.4242, 0.8235, 0.4545, 0.8235, 0.4545, 0.8824, 0.4242, 0.8824, 0.4242, 0.8824, 0.4545, 0.8824, 0.4545, 0.9412, 0.4242, 0.9412, 0.3939, 0.0, 0.4242, 0.0, 0.4242, 0.05882, 0.3939, 0.05882, 0.3939, 0.05882, 0.4242, 0.05882, 0.4242, 0.1176, 0.3939, 0.1176, 0.3939, 0.1176, 0.4242, 0.1176, 0.4242, 0.1765, 0.3939, 0.1765, 0.3939, 0.1765, 0.4242, 0.1765, 0.4242, 0.2353, 0.3939, 0.2353, 0.3939, 0.2353, 0.4242, 0.2353, 0.4242, 0.2941, 0.3939, 0.2941, 0.3939, 0.2941, 0.4242, 0.2941, 0.4242, 0.3529, 0.3939, 0.3529, 0.3939, 0.3529, 0.4242, 0.3529, 0.4242, 0.4118, 0.3939, 0.4118, 0.3939, 0.4118, 0.4242, 0.4118, 0.4242, 0.4706, 0.3939, 0.4706, 0.3939, 0.4706, 0.4242, 0.4706, 0.4242, 0.5294, 0.3939, 0.5294, 0.3939, 0.5294, 0.4242, 0.5294, 0.4242, 0.5882, 0.3939, 0.5882, 0.3939, 0.5882, 0.4242, 0.5882, 0.4242, 0.6471, 0.3939, 0.6471, 0.3939, 0.6471, 0.4242, 0.6471, 0.4242, 0.7059, 0.3939, 0.7059, 0.3939, 0.7059, 0.4242, 0.7059, 0.4242, 0.7647, 0.3939, 0.7647, 0.3939, 0.7647, 0.4242, 0.7647, 0.4242, 0.8235, 0.3939, 0.8235, 0.3939, 0.8235, 0.4242, 0.8235, 0.4242, 0.8824, 0.3939, 0.8824, 0.3939, 0.8824, 0.4242, 0.8824, 0.4242, 0.9412, 0.3939, 0.9412, 0.3636, 0.0, 0.3939, 0.0, 0.3939, 0.05882, 0.3636, 0.05882, 0.3636, 0.05882, 0.3939, 0.05882, 0.3939, 0.1176, 0.3636, 0.1176, 0.3636, 0.1176, 0.3939, 0.1176, 0.3939, 0.1765, 0.3636, 0.1765, 0.3636, 0.1765, 0.3939, 0.1765, 0.3939, 0.2353, 0.3636, 0.2353, 0.3636, 0.2353, 0.3939, 0.2353, 0.3939, 0.2941, 0.3636, 0.2941, 0.3636, 0.2941, 0.3939, 0.2941, 0.3939, 0.3529, 0.3636, 0.3529, 0.3636, 0.3529, 0.3939, 0.3529, 0.3939, 0.4118, 0.3636, 0.4118, 0.3636, 0.4118, 0.3939, 0.4118, 0.3939, 0.4706, 0.3636, 0.4706, 0.3636, 0.4706, 0.3939, 0.4706, 0.3939, 0.5294, 0.3636, 0.5294, 0.3636, 0.5294, 0.3939, 0.5294, 0.3939, 0.5882, 0.3636, 0.5882, 0.3636, 0.5882, 0.3939, 0.5882, 0.3939, 0.6471, 0.3636, 0.6471, 0.3636, 0.6471, 0.3939, 0.6471, 0.3939, 0.7059, 0.3636, 0.7059, 0.3636, 0.7059, 0.3939, 0.7059, 0.3939, 0.7647, 0.3636, 0.7647, 0.3636, 0.7647, 0.3939, 0.7647, 0.3939, 0.8235, 0.3636, 0.8235, 0.3636, 0.8235, 0.3939, 0.8235, 0.3939, 0.8824, 0.3636, 0.8824, 0.3636, 0.8824, 0.3939, 0.8824, 0.3939, 0.9412, 0.3636, 0.9412, 0.3333, 0.0, 0.3636, 0.0, 0.3636, 0.05882, 0.3333, 0.05882, 0.3333, 0.05882, 0.3636, 0.05882, 0.3636, 0.1176, 0.3333, 0.1176, 0.3333, 0.1176, 0.3636, 0.1176, 0.3636, 0.1765, 0.3333, 0.1765, 0.3333, 0.1765, 0.3636, 0.1765, 0.3636, 0.2353, 0.3333, 0.2353, 0.3333, 0.2353, 0.3636, 0.2353, 0.3636, 0.2941, 0.3333, 0.2941, 0.3333, 0.2941, 0.3636, 0.2941, 0.3636, 0.3529, 0.3333, 0.3529, 0.3333, 0.3529, 0.3636, 0.3529, 0.3636, 0.4118, 0.3333, 0.4118, 0.3333, 0.4118, 0.3636, 0.4118, 0.3636, 0.4706, 0.3333, 0.4706, 0.3333, 0.4706, 0.3636, 0.4706, 0.3636, 0.5294, 0.3333, 0.5294, 0.3333, 0.5294, 0.3636, 0.5294, 0.3636, 0.5882, 0.3333, 0.5882, 0.3333, 0.5882, 0.3636, 0.5882, 0.3636, 0.6471, 0.3333, 0.6471, 0.3333, 0.6471, 0.3636, 0.6471, 0.3636, 0.7059, 0.3333, 0.7059, 0.3333, 0.7059, 0.3636, 0.7059, 0.3636, 0.7647, 0.3333, 0.7647, 0.3333, 0.7647, 0.3636, 0.7647, 0.3636, 0.8235, 0.3333, 0.8235, 0.3333, 0.8235, 0.3636, 0.8235, 0.3636, 0.8824, 0.3333, 0.8824, 0.3333, 0.8824, 0.3636, 0.8824, 0.3636, 0.9412, 0.3333, 0.9412, 0.303, 0.0, 0.3333, 0.0, 0.3333, 0.05882, 0.303, 0.05882, 0.303, 0.05882, 0.3333, 0.05882, 0.3333, 0.1176, 0.303, 0.1176, 0.303, 0.1176, 0.3333, 0.1176, 0.3333, 0.1765, 0.303, 0.1765, 0.303, 0.1765, 0.3333, 0.1765, 0.3333, 0.2353, 0.303, 0.2353, 0.303, 0.2353, 0.3333, 0.2353, 0.3333, 0.2941, 0.303, 0.2941, 0.303, 0.2941, 0.3333, 0.2941, 0.3333, 0.3529, 0.303, 0.3529, 0.303, 0.3529, 0.3333, 0.3529, 0.3333, 0.4118, 0.303, 0.4118, 0.303, 0.4118, 0.3333, 0.4118, 0.3333, 0.4706, 0.303, 0.4706, 0.303, 0.4706, 0.3333, 0.4706, 0.3333, 0.5294, 0.303, 0.5294, 0.303, 0.5294, 0.3333, 0.5294, 0.3333, 0.5882, 0.303, 0.5882, 0.303, 0.5882, 0.3333, 0.5882, 0.3333, 0.6471, 0.303, 0.6471, 0.303, 0.6471, 0.3333, 0.6471, 0.3333, 0.7059, 0.303, 0.7059, 0.303, 0.7059, 0.3333, 0.7059, 0.3333, 0.7647, 0.303, 0.7647, 0.303, 0.7647, 0.3333, 0.7647, 0.3333, 0.8235, 0.303, 0.8235, 0.303, 0.8235, 0.3333, 0.8235, 0.3333, 0.8824, 0.303, 0.8824, 0.303, 0.8824, 0.3333, 0.8824, 0.3333, 0.9412, 0.303, 0.9412, 0.2727, 0.0, 0.303, 0.0, 0.303, 0.05882, 0.2727, 0.05882, 0.2727, 0.05882, 0.303, 0.05882, 0.303, 0.1176, 0.2727, 0.1176, 0.2727, 0.1176, 0.303, 0.1176, 0.303, 0.1765, 0.2727, 0.1765, 0.2727, 0.1765, 0.303, 0.1765, 0.303, 0.2353, 0.2727, 0.2353, 0.2727, 0.2353, 0.303, 0.2353, 0.303, 0.2941, 0.2727, 0.2941, 0.2727, 0.2941, 0.303, 0.2941, 0.303, 0.3529, 0.2727, 0.3529, 0.2727, 0.3529, 0.303, 0.3529, 0.303, 0.4118, 0.2727, 0.4118, 0.2727, 0.4118, 0.303, 0.4118, 0.303, 0.4706, 0.2727, 0.4706, 0.2727, 0.4706, 0.303, 0.4706, 0.303, 0.5294, 0.2727, 0.5294, 0.2727, 0.5294, 0.303, 0.5294, 0.303, 0.5882, 0.2727, 0.5882, 0.2727, 0.5882, 0.303, 0.5882, 0.303, 0.6471, 0.2727, 0.6471, 0.2727, 0.6471, 0.303, 0.6471, 0.303, 0.7059, 0.2727, 0.7059, 0.2727, 0.7059, 0.303, 0.7059, 0.303, 0.7647, 0.2727, 0.7647, 0.2727, 0.7647, 0.303, 0.7647, 0.303, 0.8235, 0.2727, 0.8235, 0.2727, 0.8235, 0.303, 0.8235, 0.303, 0.8824, 0.2727, 0.8824, 0.2727, 0.8824, 0.303, 0.8824, 0.303, 0.9412, 0.2727, 0.9412, 0.2424, 0.0, 0.2727, 0.0, 0.2727, 0.05882, 0.2424, 0.05882, 0.2424, 0.05882, 0.2727, 0.05882, 0.2727, 0.1176, 0.2424, 0.1176, 0.2424, 0.1176, 0.2727, 0.1176, 0.2727, 0.1765, 0.2424, 0.1765, 0.2424, 0.1765, 0.2727, 0.1765, 0.2727, 0.2353, 0.2424, 0.2353, 0.2424, 0.2353, 0.2727, 0.2353, 0.2727, 0.2941, 0.2424, 0.2941, 0.2424, 0.2941, 0.2727, 0.2941, 0.2727, 0.3529, 0.2424, 0.3529, 0.2424, 0.3529, 0.2727, 0.3529, 0.2727, 0.4118, 0.2424, 0.4118, 0.2424, 0.4118, 0.2727, 0.4118, 0.2727, 0.4706, 0.2424, 0.4706, 0.2424, 0.4706, 0.2727, 0.4706, 0.2727, 0.5294, 0.2424, 0.5294, 0.2424, 0.5294, 0.2727, 0.5294, 0.2727, 0.5882, 0.2424, 0.5882, 0.2424, 0.5882, 0.2727, 0.5882, 0.2727, 0.6471, 0.2424, 0.6471, 0.2424, 0.6471, 0.2727, 0.6471, 0.2727, 0.7059, 0.2424, 0.7059, 0.2424, 0.7059, 0.2727, 0.7059, 0.2727, 0.7647, 0.2424, 0.7647, 0.2424, 0.7647, 0.2727, 0.7647, 0.2727, 0.8235, 0.2424, 0.8235, 0.2424, 0.8235, 0.2727, 0.8235, 0.2727, 0.8824, 0.2424, 0.8824, 0.2424, 0.8824, 0.2727, 0.8824, 0.2727, 0.9412, 0.2424, 0.9412, 0.2121, 0.0, 0.2424, 0.0, 0.2424, 0.05882, 0.2121, 0.05882, 0.2121, 0.05882, 0.2424, 0.05882, 0.2424, 0.1176, 0.2121, 0.1176, 0.2121, 0.1176, 0.2424, 0.1176, 0.2424, 0.1765, 0.2121, 0.1765, 0.2121, 0.1765, 0.2424, 0.1765, 0.2424, 0.2353, 0.2121, 0.2353, 0.2121, 0.2353, 0.2424, 0.2353, 0.2424, 0.2941, 0.2121, 0.2941, 0.2121, 0.2941, 0.2424, 0.2941, 0.2424, 0.3529, 0.2121, 0.3529, 0.2121, 0.3529, 0.2424, 0.3529, 0.2424, 0.4118, 0.2121, 0.4118, 0.2121, 0.4118, 0.2424, 0.4118, 0.2424, 0.4706, 0.2121, 0.4706, 0.2121, 0.4706, 0.2424, 0.4706, 0.2424, 0.5294, 0.2121, 0.5294, 0.2121, 0.5294, 0.2424, 0.5294, 0.2424, 0.5882, 0.2121, 0.5882, 0.2121, 0.5882, 0.2424, 0.5882, 0.2424, 0.6471, 0.2121, 0.6471, 0.2121, 0.6471, 0.2424, 0.6471, 0.2424, 0.7059, 0.2121, 0.7059, 0.2121, 0.7059, 0.2424, 0.7059, 0.2424, 0.7647, 0.2121, 0.7647, 0.2121, 0.7647, 0.2424, 0.7647, 0.2424, 0.8235, 0.2121, 0.8235, 0.2121, 0.8235, 0.2424, 0.8235, 0.2424, 0.8824, 0.2121, 0.8824, 0.2121, 0.8824, 0.2424, 0.8824, 0.2424, 0.9412, 0.2121, 0.9412, 0.1818, 0.0, 0.2121, 0.0, 0.2121, 0.05882, 0.1818, 0.05882, 0.1818, 0.05882, 0.2121, 0.05882, 0.2121, 0.1176, 0.1818, 0.1176, 0.1818, 0.1176, 0.2121, 0.1176, 0.2121, 0.1765, 0.1818, 0.1765, 0.1818, 0.1765, 0.2121, 0.1765, 0.2121, 0.2353, 0.1818, 0.2353, 0.1818, 0.2353, 0.2121, 0.2353, 0.2121, 0.2941, 0.1818, 0.2941, 0.1818, 0.2941, 0.2121, 0.2941, 0.2121, 0.3529, 0.1818, 0.3529, 0.1818, 0.3529, 0.2121, 0.3529, 0.2121, 0.4118, 0.1818, 0.4118, 0.1818, 0.4118, 0.2121, 0.4118, 0.2121, 0.4706, 0.1818, 0.4706, 0.1818, 0.4706, 0.2121, 0.4706, 0.2121, 0.5294, 0.1818, 0.5294, 0.1818, 0.5294, 0.2121, 0.5294, 0.2121, 0.5882, 0.1818, 0.5882, 0.1818, 0.5882, 0.2121, 0.5882, 0.2121, 0.6471, 0.1818, 0.6471, 0.1818, 0.6471, 0.2121, 0.6471, 0.2121, 0.7059, 0.1818, 0.7059, 0.1818, 0.7059, 0.2121, 0.7059, 0.2121, 0.7647, 0.1818, 0.7647, 0.1818, 0.7647, 0.2121, 0.7647, 0.2121, 0.8235, 0.1818, 0.8235, 0.1818, 0.8235, 0.2121, 0.8235, 0.2121, 0.8824, 0.1818, 0.8824, 0.1818, 0.8824, 0.2121, 0.8824, 0.2121, 0.9412, 0.1818, 0.9412, 0.1515, 0.0, 0.1818, 0.0, 0.1818, 0.05882, 0.1515, 0.05882, 0.1515, 0.05882, 0.1818, 0.05882, 0.1818, 0.1176, 0.1515, 0.1176, 0.1515, 0.1176, 0.1818, 0.1176, 0.1818, 0.1765, 0.1515, 0.1765, 0.1515, 0.1765, 0.1818, 0.1765, 0.1818, 0.2353, 0.1515, 0.2353, 0.1515, 0.2353, 0.1818, 0.2353, 0.1818, 0.2941, 0.1515, 0.2941, 0.1515, 0.2941, 0.1818, 0.2941, 0.1818, 0.3529, 0.1515, 0.3529, 0.1515, 0.3529, 0.1818, 0.3529, 0.1818, 0.4118, 0.1515, 0.4118, 0.1515, 0.4118, 0.1818, 0.4118, 0.1818, 0.4706, 0.1515, 0.4706, 0.1515, 0.4706, 0.1818, 0.4706, 0.1818, 0.5294, 0.1515, 0.5294, 0.1515, 0.5294, 0.1818, 0.5294, 0.1818, 0.5882, 0.1515, 0.5882, 0.1515, 0.5882, 0.1818, 0.5882, 0.1818, 0.6471, 0.1515, 0.6471, 0.1515, 0.6471, 0.1818, 0.6471, 0.1818, 0.7059, 0.1515, 0.7059, 0.1515, 0.7059, 0.1818, 0.7059, 0.1818, 0.7647, 0.1515, 0.7647, 0.1515, 0.7647, 0.1818, 0.7647, 0.1818, 0.8235, 0.1515, 0.8235, 0.1515, 0.8235, 0.1818, 0.8235, 0.1818, 0.8824, 0.1515, 0.8824, 0.1515, 0.8824, 0.1818, 0.8824, 0.1818, 0.9412, 0.1515, 0.9412, 0.1212, 0.0, 0.1515, 0.0, 0.1515, 0.05882, 0.1212, 0.05882, 0.1212, 0.05882, 0.1515, 0.05882, 0.1515, 0.1176, 0.1212, 0.1176, 0.1212, 0.1176, 0.1515, 0.1176, 0.1515, 0.1765, 0.1212, 0.1765, 0.1212, 0.1765, 0.1515, 0.1765, 0.1515, 0.2353, 0.1212, 0.2353, 0.1212, 0.2353, 0.1515, 0.2353, 0.1515, 0.2941, 0.1212, 0.2941, 0.1212, 0.2941, 0.1515, 0.2941, 0.1515, 0.3529, 0.1212, 0.3529, 0.1212, 0.3529, 0.1515, 0.3529, 0.1515, 0.4118, 0.1212, 0.4118, 0.1212, 0.4118, 0.1515, 0.4118, 0.1515, 0.4706, 0.1212, 0.4706, 0.1212, 0.4706, 0.1515, 0.4706, 0.1515, 0.5294, 0.1212, 0.5294, 0.1212, 0.5294, 0.1515, 0.5294, 0.1515, 0.5882, 0.1212, 0.5882, 0.1212, 0.5882, 0.1515, 0.5882, 0.1515, 0.6471, 0.1212, 0.6471, 0.1212, 0.6471, 0.1515, 0.6471, 0.1515, 0.7059, 0.1212, 0.7059, 0.1212, 0.7059, 0.1515, 0.7059, 0.1515, 0.7647, 0.1212, 0.7647, 0.1212, 0.7647, 0.1515, 0.7647, 0.1515, 0.8235, 0.1212, 0.8235, 0.1212, 0.8235, 0.1515, 0.8235, 0.1515, 0.8824, 0.1212, 0.8824, 0.1212, 0.8824, 0.1515, 0.8824, 0.1515, 0.9412, 0.1212, 0.9412, 0.09091, 0.0, 0.1212, 0.0, 0.1212, 0.05882, 0.09091, 0.05882, 0.09091, 0.05882, 0.1212, 0.05882, 0.1212, 0.1176, 0.09091, 0.1176, 0.09091, 0.1176, 0.1212, 0.1176, 0.1212, 0.1765, 0.09091, 0.1765, 0.09091, 0.1765, 0.1212, 0.1765, 0.1212, 0.2353, 0.09091, 0.2353, 0.09091, 0.2353, 0.1212, 0.2353, 0.1212, 0.2941, 0.09091, 0.2941, 0.09091, 0.2941, 0.1212, 0.2941, 0.1212, 0.3529, 0.09091, 0.3529, 0.09091, 0.3529, 0.1212, 0.3529, 0.1212, 0.4118, 0.09091, 0.4118, 0.09091, 0.4118, 0.1212, 0.4118, 0.1212, 0.4706, 0.09091, 0.4706, 0.09091, 0.4706, 0.1212, 0.4706, 0.1212, 0.5294, 0.09091, 0.5294, 0.09091, 0.5294, 0.1212, 0.5294, 0.1212, 0.5882, 0.09091, 0.5882, 0.09091, 0.5882, 0.1212, 0.5882, 0.1212, 0.6471, 0.09091, 0.6471, 0.09091, 0.6471, 0.1212, 0.6471, 0.1212, 0.7059, 0.09091, 0.7059, 0.09091, 0.7059, 0.1212, 0.7059, 0.1212, 0.7647, 0.09091, 0.7647, 0.09091, 0.7647, 0.1212, 0.7647, 0.1212, 0.8235, 0.09091, 0.8235, 0.09091, 0.8235, 0.1212, 0.8235, 0.1212, 0.8824, 0.09091, 0.8824, 0.09091, 0.8824, 0.1212, 0.8824, 0.1212, 0.9412, 0.09091, 0.9412, 0.06061, 0.0, 0.09091, 0.0, 0.09091, 0.05882, 0.06061, 0.05882, 0.06061, 0.05882, 0.09091, 0.05882, 0.09091, 0.1176, 0.06061, 0.1176, 0.06061, 0.1176, 0.09091, 0.1176, 0.09091, 0.1765, 0.06061, 0.1765, 0.06061, 0.1765, 0.09091, 0.1765, 0.09091, 0.2353, 0.06061, 0.2353, 0.06061, 0.2353, 0.09091, 0.2353, 0.09091, 0.2941, 0.06061, 0.2941, 0.06061, 0.2941, 0.09091, 0.2941, 0.09091, 0.3529, 0.06061, 0.3529, 0.06061, 0.3529, 0.09091, 0.3529, 0.09091, 0.4118, 0.06061, 0.4118, 0.06061, 0.4118, 0.09091, 0.4118, 0.09091, 0.4706, 0.06061, 0.4706, 0.06061, 0.4706, 0.09091, 0.4706, 0.09091, 0.5294, 0.06061, 0.5294, 0.06061, 0.5294, 0.09091, 0.5294, 0.09091, 0.5882, 0.06061, 0.5882, 0.06061, 0.5882, 0.09091, 0.5882, 0.09091, 0.6471, 0.06061, 0.6471, 0.06061, 0.6471, 0.09091, 0.6471, 0.09091, 0.7059, 0.06061, 0.7059, 0.06061, 0.7059, 0.09091, 0.7059, 0.09091, 0.7647, 0.06061, 0.7647, 0.06061, 0.7647, 0.09091, 0.7647, 0.09091, 0.8235, 0.06061, 0.8235, 0.06061, 0.8235, 0.09091, 0.8235, 0.09091, 0.8824, 0.06061, 0.8824, 0.06061, 0.8824, 0.09091, 0.8824, 0.09091, 0.9412, 0.06061, 0.9412, 0.0303, 0.0, 0.06061, 0.0, 0.06061, 0.05882, 0.0303, 0.05882, 0.0303, 0.05882, 0.06061, 0.05882, 0.06061, 0.1176, 0.0303, 0.1176, 0.0303, 0.1176, 0.06061, 0.1176, 0.06061, 0.1765, 0.0303, 0.1765, 0.0303, 0.1765, 0.06061, 0.1765, 0.06061, 0.2353, 0.0303, 0.2353, 0.0303, 0.2353, 0.06061, 0.2353, 0.06061, 0.2941, 0.0303, 0.2941, 0.0303, 0.2941, 0.06061, 0.2941, 0.06061, 0.3529, 0.0303, 0.3529, 0.0303, 0.3529, 0.06061, 0.3529, 0.06061, 0.4118, 0.0303, 0.4118, 0.0303, 0.4118, 0.06061, 0.4118, 0.06061, 0.4706, 0.0303, 0.4706, 0.0303, 0.4706, 0.06061, 0.4706, 0.06061, 0.5294, 0.0303, 0.5294, 0.0303, 0.5294, 0.06061, 0.5294, 0.06061, 0.5882, 0.0303, 0.5882, 0.0303, 0.5882, 0.06061, 0.5882, 0.06061, 0.6471, 0.0303, 0.6471, 0.0303, 0.6471, 0.06061, 0.6471, 0.06061, 0.7059, 0.0303, 0.7059, 0.0303, 0.7059, 0.06061, 0.7059, 0.06061, 0.7647, 0.0303, 0.7647, 0.0303, 0.7647, 0.06061, 0.7647, 0.06061, 0.8235, 0.0303, 0.8235, 0.0303, 0.8235, 0.06061, 0.8235, 0.06061, 0.8824, 0.0303, 0.8824, 0.0303, 0.8824, 0.06061, 0.8824, 0.06061, 0.9412, 0.0303, 0.9412, 0.0, 0.0, 0.0303, 0.0, 0.0303, 0.05882, 0.0, 0.05882, 0.0, 0.05882, 0.0303, 0.05882, 0.0303, 0.1176, 0.0, 0.1176, 0.0, 0.1176, 0.0303, 0.1176, 0.0303, 0.1765, 0.0, 0.1765, 0.0, 0.1765, 0.0303, 0.1765, 0.0303, 0.2353, 0.0, 0.2353, 0.0, 0.2353, 0.0303, 0.2353, 0.0303, 0.2941, 0.0, 0.2941, 0.0, 0.2941, 0.0303, 0.2941, 0.0303, 0.3529, 0.0, 0.3529, 0.0, 0.3529, 0.0303, 0.3529, 0.0303, 0.4118, 0.0, 0.4118, 0.0, 0.4118, 0.0303, 0.4118, 0.0303, 0.4706, 0.0, 0.4706, 0.0, 0.4706, 0.0303, 0.4706, 0.0303, 0.5294, 0.0, 0.5294, 0.0, 0.5294, 0.0303, 0.5294, 0.0303, 0.5882, 0.0, 0.5882, 0.0, 0.5882, 0.0303, 0.5882, 0.0303, 0.6471, 0.0, 0.6471, 0.0, 0.6471, 0.0303, 0.6471, 0.0303, 0.7059, 0.0, 0.7059, 0.0, 0.7059, 0.0303, 0.7059, 0.0303, 0.7647, 0.0, 0.7647, 0.0, 0.7647, 0.0303, 0.7647, 0.0303, 0.8235, 0.0, 0.8235, 0.0, 0.8235, 0.0303, 0.8235, 0.0303, 0.8824, 0.0, 0.8824, 0.0, 0.8824, 0.0303, 0.8824, 0.0303, 0.9412, 0.0, 0.9412, 0.9697, 0.0, 1.0, 0.0, 1.0, 0.05882, 0.9697, 0.05882, 0.9697, 0.05882, 1.0, 0.05882, 1.0, 0.1176, 0.9697, 0.1176, 0.9697, 0.1176, 1.0, 0.1176, 1.0, 0.1765, 0.9697, 0.1765, 0.9697, 0.1765, 1.0, 0.1765, 1.0, 0.2353, 0.9697, 0.2353, 0.9697, 0.2353, 1.0, 0.2353, 1.0, 0.2941, 0.9697, 0.2941, 0.9697, 0.2941, 1.0, 0.2941, 1.0, 0.3529, 0.9697, 0.3529, 0.9697, 0.3529, 1.0, 0.3529, 1.0, 0.4118, 0.9697, 0.4118, 0.9697, 0.4118, 1.0, 0.4118, 1.0, 0.4706, 0.9697, 0.4706, 0.9697, 0.4706, 1.0, 0.4706, 1.0, 0.5294, 0.9697, 0.5294, 0.9697, 0.5294, 1.0, 0.5294, 1.0, 0.5882, 0.9697, 0.5882, 0.9697, 0.5882, 1.0, 0.5882, 1.0, 0.6471, 0.9697, 0.6471, 0.9697, 0.6471, 1.0, 0.6471, 1.0, 0.7059, 0.9697, 0.7059, 0.9697, 0.7059, 1.0, 0.7059, 1.0, 0.7647, 0.9697, 0.7647, 0.9697, 0.7647, 1.0, 0.7647, 1.0, 0.8235, 0.9697, 0.8235, 0.9697, 0.8235, 1.0, 0.8235, 1.0, 0.8824, 0.9697, 0.8824, 0.9697, 0.8824, 1.0, 0.8824, 1.0, 0.9412, 0.9697, 0.9412])
me_plane_001.materials.append(mat_material_002)
me_plane_001.use_remesh_fix_poles = True
me_plane_001.use_remesh_preserve_attributes = False
me_plane_001.use_mirror_vertex_groups = False
me_plane_001.update()
me_icosphere_001 = bpy.data.meshes.new('Icosphere.001')
me_icosphere_001.from_pydata([(0.0, 0.0, -1.0), (0.7236, -0.5257, -0.4472), (-0.2764, -0.8506, -0.4472), (-0.8944, 0.0, -0.4472), (-0.2764, 0.8506, -0.4472), (0.7236, 0.5257, -0.4472), (0.2764, -0.8506, 0.4472), (-0.7236, -0.5257, 0.4472), (-0.7236, 0.5257, 0.4472), (0.2764, 0.8506, 0.4472), (0.8944, 0.0, 0.4472), (0.0, 0.0, 1.0)], [], [(0, 1, 2), (1, 0, 5), (0, 2, 3), (0, 3, 4), (0, 4, 5), (1, 5, 10), (2, 1, 6), (3, 2, 7), (4, 3, 8), (5, 4, 9), (1, 10, 6), (2, 6, 7), (3, 7, 8), (4, 8, 9), (5, 9, 10), (6, 10, 11), (7, 6, 11), (8, 7, 11), (9, 8, 11), (10, 9, 11)])
_uv = me_icosphere_001.uv_layers.new(name='UVMap')
_uv.uv.foreach_set('vector', [0.8182, 0.0, 0.7273, 0.1575, 0.9091, 0.1575, 0.7273, 0.1575, 0.6364, 0.0, 0.5455, 0.1575, 0.09091, 0.0, 0.0, 0.1575, 0.1818, 0.1575, 0.2727, 0.0, 0.1818, 0.1575, 0.3636, 0.1575, 0.4545, 0.0, 0.3636, 0.1575, 0.5455, 0.1575, 0.7273, 0.1575, 0.5455, 0.1575, 0.6364, 0.3149, 0.9091, 0.1575, 0.7273, 0.1575, 0.8182, 0.3149, 0.1818, 0.1575, 0.0, 0.1575, 0.09091, 0.3149, 0.3636, 0.1575, 0.1818, 0.1575, 0.2727, 0.3149, 0.5455, 0.1575, 0.3636, 0.1575, 0.4545, 0.3149, 0.7273, 0.1575, 0.6364, 0.3149, 0.8182, 0.3149, 0.9091, 0.1575, 0.8182, 0.3149, 1.0, 0.3149, 0.1818, 0.1575, 0.09091, 0.3149, 0.2727, 0.3149, 0.3636, 0.1575, 0.2727, 0.3149, 0.4545, 0.3149, 0.5455, 0.1575, 0.4545, 0.3149, 0.6364, 0.3149, 0.8182, 0.3149, 0.6364, 0.3149, 0.7273, 0.4724, 1.0, 0.3149, 0.8182, 0.3149, 0.9091, 0.4724, 0.2727, 0.3149, 0.09091, 0.3149, 0.1818, 0.4724, 0.4545, 0.3149, 0.2727, 0.3149, 0.3636, 0.4724, 0.6364, 0.3149, 0.4545, 0.3149, 0.5455, 0.4724])
me_icosphere_001.materials.append(mat_particle)
me_icosphere_001.use_remesh_fix_poles = True
me_icosphere_001.use_remesh_preserve_attributes = False
me_icosphere_001.use_mirror_vertex_groups = False
me_icosphere_001.update()
me_cylinder = bpy.data.meshes.new('Cylinder')
me_cylinder.from_pydata([(0.0, 1.0, -1.0), (0.0, 1.0, 1.0), (0.1951, 0.9808, -1.0), (0.1951, 0.9808, 1.0), (0.3827, 0.9239, -1.0), (0.3827, 0.9239, 1.0), (0.5556, 0.8315, -1.0), (0.5556, 0.8315, 1.0), (0.7071, 0.7071, -1.0), (0.7071, 0.7071, 1.0), (0.8315, 0.5556, -1.0), (0.8315, 0.5556, 1.0), (0.9239, 0.3827, -1.0), (0.9239, 0.3827, 1.0), (0.9808, 0.1951, -1.0), (0.9808, 0.1951, 1.0), (1.0, 7.55e-08, -1.0), (1.0, 7.55e-08, 1.0), (0.9808, -0.1951, -1.0), (0.9808, -0.1951, 1.0), (0.9239, -0.3827, -1.0), (0.9239, -0.3827, 1.0), (0.8315, -0.5556, -1.0), (0.8315, -0.5556, 1.0), (0.7071, -0.7071, -1.0), (0.7071, -0.7071, 1.0), (0.5556, -0.8315, -1.0), (0.5556, -0.8315, 1.0), (0.3827, -0.9239, -1.0), (0.3827, -0.9239, 1.0), (0.1951, -0.9808, -1.0), (0.1951, -0.9808, 1.0), (-3.258e-07, -1.0, -1.0), (-3.258e-07, -1.0, 1.0), (-0.1951, -0.9808, -1.0), (-0.1951, -0.9808, 1.0), (-0.3827, -0.9239, -1.0), (-0.3827, -0.9239, 1.0), (-0.5556, -0.8315, -1.0), (-0.5556, -0.8315, 1.0), (-0.7071, -0.7071, -1.0), (-0.7071, -0.7071, 1.0), (-0.8315, -0.5556, -1.0), (-0.8315, -0.5556, 1.0), (-0.9239, -0.3827, -1.0), (-0.9239, -0.3827, 1.0), (-0.9808, -0.1951, -1.0), (-0.9808, -0.1951, 1.0), (-1.0, 9.656e-07, -1.0), (-1.0, 9.656e-07, 1.0), (-0.9808, 0.1951, -1.0), (-0.9808, 0.1951, 1.0), (-0.9239, 0.3827, -1.0), (-0.9239, 0.3827, 1.0), (-0.8315, 0.5556, -1.0), (-0.8315, 0.5556, 1.0), (-0.7071, 0.7071, -1.0), (-0.7071, 0.7071, 1.0), (-0.5556, 0.8315, -1.0), (-0.5556, 0.8315, 1.0), (-0.3827, 0.9239, -1.0), (-0.3827, 0.9239, 1.0), (-0.1951, 0.9808, -1.0), (-0.1951, 0.9808, 1.0)], [], [(0, 1, 3, 2), (2, 3, 5, 4), (4, 5, 7, 6), (6, 7, 9, 8), (8, 9, 11, 10), (10, 11, 13, 12), (12, 13, 15, 14), (14, 15, 17, 16), (16, 17, 19, 18), (18, 19, 21, 20), (20, 21, 23, 22), (22, 23, 25, 24), (24, 25, 27, 26), (26, 27, 29, 28), (28, 29, 31, 30), (30, 31, 33, 32), (32, 33, 35, 34), (34, 35, 37, 36), (36, 37, 39, 38), (38, 39, 41, 40), (40, 41, 43, 42), (42, 43, 45, 44), (44, 45, 47, 46), (46, 47, 49, 48), (48, 49, 51, 50), (50, 51, 53, 52), (52, 53, 55, 54), (54, 55, 57, 56), (56, 57, 59, 58), (58, 59, 61, 60), (3, 1, 63, 61, 59, 57, 55, 53, 51, 49, 47, 45, 43, 41, 39, 37, 35, 33, 31, 29, 27, 25, 23, 21, 19, 17, 15, 13, 11, 9, 7, 5), (60, 61, 63, 62), (62, 63, 1, 0), (0, 2, 4, 6, 8, 10, 12, 14, 16, 18, 20, 22, 24, 26, 28, 30, 32, 34, 36, 38, 40, 42, 44, 46, 48, 50, 52, 54, 56, 58, 60, 62)])
_uv = me_cylinder.uv_layers.new(name='UVMap')
_uv.uv.foreach_set('vector', [1.0, 0.5, 1.0, 1.0, 0.9688, 1.0, 0.9688, 0.5, 0.9688, 0.5, 0.9688, 1.0, 0.9375, 1.0, 0.9375, 0.5, 0.9375, 0.5, 0.9375, 1.0, 0.9062, 1.0, 0.9062, 0.5, 0.9062, 0.5, 0.9062, 1.0, 0.875, 1.0, 0.875, 0.5, 0.875, 0.5, 0.875, 1.0, 0.8438, 1.0, 0.8438, 0.5, 0.8438, 0.5, 0.8438, 1.0, 0.8125, 1.0, 0.8125, 0.5, 0.8125, 0.5, 0.8125, 1.0, 0.7812, 1.0, 0.7812, 0.5, 0.7812, 0.5, 0.7812, 1.0, 0.75, 1.0, 0.75, 0.5, 0.75, 0.5, 0.75, 1.0, 0.7188, 1.0, 0.7188, 0.5, 0.7188, 0.5, 0.7188, 1.0, 0.6875, 1.0, 0.6875, 0.5, 0.6875, 0.5, 0.6875, 1.0, 0.6562, 1.0, 0.6562, 0.5, 0.6562, 0.5, 0.6562, 1.0, 0.625, 1.0, 0.625, 0.5, 0.625, 0.5, 0.625, 1.0, 0.5938, 1.0, 0.5938, 0.5, 0.5938, 0.5, 0.5938, 1.0, 0.5625, 1.0, 0.5625, 0.5, 0.5625, 0.5, 0.5625, 1.0, 0.5312, 1.0, 0.5312, 0.5, 0.5312, 0.5, 0.5312, 1.0, 0.5, 1.0, 0.5, 0.5, 0.5, 0.5, 0.5, 1.0, 0.4688, 1.0, 0.4688, 0.5, 0.4688, 0.5, 0.4688, 1.0, 0.4375, 1.0, 0.4375, 0.5, 0.4375, 0.5, 0.4375, 1.0, 0.4062, 1.0, 0.4062, 0.5, 0.4062, 0.5, 0.4062, 1.0, 0.375, 1.0, 0.375, 0.5, 0.375, 0.5, 0.375, 1.0, 0.3438, 1.0, 0.3438, 0.5, 0.3438, 0.5, 0.3438, 1.0, 0.3125, 1.0, 0.3125, 0.5, 0.3125, 0.5, 0.3125, 1.0, 0.2812, 1.0, 0.2812, 0.5, 0.2812, 0.5, 0.2812, 1.0, 0.25, 1.0, 0.25, 0.5, 0.25, 0.5, 0.25, 1.0, 0.2188, 1.0, 0.2188, 0.5, 0.2188, 0.5, 0.2188, 1.0, 0.1875, 1.0, 0.1875, 0.5, 0.1875, 0.5, 0.1875, 1.0, 0.1562, 1.0, 0.1562, 0.5, 0.1562, 0.5, 0.1562, 1.0, 0.125, 1.0, 0.125, 0.5, 0.125, 0.5, 0.125, 1.0, 0.09375, 1.0, 0.09375, 0.5, 0.09375, 0.5, 0.09375, 1.0, 0.0625, 1.0, 0.0625, 0.5, 0.2968, 0.4854, 0.25, 0.49, 0.2032, 0.4854, 0.1582, 0.4717, 0.1167, 0.4496, 0.08029, 0.4197, 0.05045, 0.3833, 0.02827, 0.3418, 0.01461, 0.2968, 0.01, 0.25, 0.01461, 0.2032, 0.02827, 0.1582, 0.05045, 0.1167, 0.08029, 0.08029, 0.1167, 0.05045, 0.1582, 0.02827, 0.2032, 0.01461, 0.25, 0.01, 0.2968, 0.01461, 0.3418, 0.02827, 0.3833, 0.05045, 0.4197, 0.08029, 0.4496, 0.1167, 0.4717, 0.1582, 0.4854, 0.2032, 0.49, 0.25, 0.4854, 0.2968, 0.4717, 0.3418, 0.4496, 0.3833, 0.4197, 0.4197, 0.3833, 0.4496, 0.3418, 0.4717, 0.0625, 0.5, 0.0625, 1.0, 0.03125, 1.0, 0.03125, 0.5, 0.03125, 0.5, 0.03125, 1.0, 0.0, 1.0, 0.0, 0.5, 0.75, 0.49, 0.7968, 0.4854, 0.8418, 0.4717, 0.8833, 0.4496, 0.9197, 0.4197, 0.9496, 0.3833, 0.9717, 0.3418, 0.9854, 0.2968, 0.99, 0.25, 0.9854, 0.2032, 0.9717, 0.1582, 0.9496, 0.1167, 0.9197, 0.08029, 0.8833, 0.05045, 0.8418, 0.02827, 0.7968, 0.01461, 0.75, 0.01, 0.7032, 0.01461, 0.6582, 0.02827, 0.6167, 0.05045, 0.5803, 0.08029, 0.5504, 0.1167, 0.5283, 0.1582, 0.5146, 0.2032, 0.51, 0.25, 0.5146, 0.2968, 0.5283, 0.3418, 0.5504, 0.3833, 0.5803, 0.4197, 0.6167, 0.4496, 0.6582, 0.4717, 0.7032, 0.4854])
me_cylinder.use_remesh_fix_poles = True
me_cylinder.use_remesh_preserve_attributes = False
me_cylinder.use_mirror_vertex_groups = False
me_cylinder.update()
me_cylinder_001 = bpy.data.meshes.new('Cylinder.001')
me_cylinder_001.from_pydata([(-1.53e-07, 3.857, -11.88), (-1.53e-07, 3.857, 11.88), (0.7525, 3.783, -11.88), (0.7525, 3.783, 11.88), (1.476, 3.564, -11.88), (1.476, 3.564, 11.88), (2.143, 3.207, -11.88), (2.143, 3.207, 11.88), (2.727, 2.727, -11.88), (2.727, 2.727, 11.88), (3.207, 2.143, -11.88), (3.207, 2.143, 11.88), (3.564, 1.476, -11.88), (3.564, 1.476, 11.88), (3.783, 0.7525, -11.88), (3.783, 0.7525, 11.88), (3.857, -6.188e-07, -11.88), (3.857, -6.188e-07, 11.88), (3.783, -0.7525, -11.88), (3.783, -0.7525, 11.88), (3.564, -1.476, -11.88), (3.564, -1.476, 11.88), (3.207, -2.143, -11.88), (3.207, -2.143, 11.88), (2.727, -2.727, -11.88), (2.727, -2.727, 11.88), (2.143, -3.207, -11.88), (2.143, -3.207, 11.88), (1.476, -3.564, -11.88), (1.476, -3.564, 11.88), (0.7525, -3.783, -11.88), (0.7525, -3.783, 11.88), (-1.41e-06, -3.857, -11.88), (-1.41e-06, -3.857, 11.88), (-0.7525, -3.783, -11.88), (-0.7525, -3.783, 11.88), (-1.476, -3.564, -11.88), (-1.476, -3.564, 11.88), (-2.143, -3.207, -11.88), (-2.143, -3.207, 11.88), (-2.727, -2.727, -11.88), (-2.727, -2.727, 11.88), (-3.207, -2.143, -11.88), (-3.207, -2.143, 11.88), (-3.564, -1.476, -11.88), (-3.564, -1.476, 11.88), (-3.783, -0.7525, -11.88), (-3.783, -0.7525, 11.88), (-3.857, 2.814e-06, -11.88), (-3.857, 2.814e-06, 11.88), (-3.783, 0.7525, -11.88), (-3.783, 0.7525, 11.88), (-3.564, 1.476, -11.88), (-3.564, 1.476, 11.88), (-3.207, 2.143, -11.88), (-3.207, 2.143, 11.88), (-2.727, 2.727, -11.88), (-2.727, 2.727, 11.88), (-2.143, 3.207, -11.88), (-2.143, 3.207, 11.88), (-1.476, 3.564, -11.88), (-1.476, 3.564, 11.88), (-0.7525, 3.783, -11.88), (-0.7525, 3.783, 11.88)], [], [(0, 1, 3, 2), (2, 3, 5, 4), (4, 5, 7, 6), (6, 7, 9, 8), (8, 9, 11, 10), (10, 11, 13, 12), (12, 13, 15, 14), (14, 15, 17, 16), (16, 17, 19, 18), (18, 19, 21, 20), (20, 21, 23, 22), (22, 23, 25, 24), (24, 25, 27, 26), (26, 27, 29, 28), (28, 29, 31, 30), (30, 31, 33, 32), (32, 33, 35, 34), (34, 35, 37, 36), (36, 37, 39, 38), (38, 39, 41, 40), (40, 41, 43, 42), (42, 43, 45, 44), (44, 45, 47, 46), (46, 47, 49, 48), (48, 49, 51, 50), (50, 51, 53, 52), (52, 53, 55, 54), (54, 55, 57, 56), (56, 57, 59, 58), (58, 59, 61, 60), (3, 1, 63, 61, 59, 57, 55, 53, 51, 49, 47, 45, 43, 41, 39, 37, 35, 33, 31, 29, 27, 25, 23, 21, 19, 17, 15, 13, 11, 9, 7, 5), (60, 61, 63, 62), (62, 63, 1, 0), (0, 2, 4, 6, 8, 10, 12, 14, 16, 18, 20, 22, 24, 26, 28, 30, 32, 34, 36, 38, 40, 42, 44, 46, 48, 50, 52, 54, 56, 58, 60, 62)])
_uv = me_cylinder_001.uv_layers.new(name='UVMap')
_uv.uv.foreach_set('vector', [1.0, 0.5, 1.0, 1.0, 0.9688, 1.0, 0.9688, 0.5, 0.9688, 0.5, 0.9688, 1.0, 0.9375, 1.0, 0.9375, 0.5, 0.9375, 0.5, 0.9375, 1.0, 0.9062, 1.0, 0.9062, 0.5, 0.9062, 0.5, 0.9062, 1.0, 0.875, 1.0, 0.875, 0.5, 0.875, 0.5, 0.875, 1.0, 0.8438, 1.0, 0.8438, 0.5, 0.8438, 0.5, 0.8438, 1.0, 0.8125, 1.0, 0.8125, 0.5, 0.8125, 0.5, 0.8125, 1.0, 0.7812, 1.0, 0.7812, 0.5, 0.7812, 0.5, 0.7812, 1.0, 0.75, 1.0, 0.75, 0.5, 0.75, 0.5, 0.75, 1.0, 0.7188, 1.0, 0.7188, 0.5, 0.7188, 0.5, 0.7188, 1.0, 0.6875, 1.0, 0.6875, 0.5, 0.6875, 0.5, 0.6875, 1.0, 0.6562, 1.0, 0.6562, 0.5, 0.6562, 0.5, 0.6562, 1.0, 0.625, 1.0, 0.625, 0.5, 0.625, 0.5, 0.625, 1.0, 0.5938, 1.0, 0.5938, 0.5, 0.5938, 0.5, 0.5938, 1.0, 0.5625, 1.0, 0.5625, 0.5, 0.5625, 0.5, 0.5625, 1.0, 0.5312, 1.0, 0.5312, 0.5, 0.5312, 0.5, 0.5312, 1.0, 0.5, 1.0, 0.5, 0.5, 0.5, 0.5, 0.5, 1.0, 0.4688, 1.0, 0.4688, 0.5, 0.4688, 0.5, 0.4688, 1.0, 0.4375, 1.0, 0.4375, 0.5, 0.4375, 0.5, 0.4375, 1.0, 0.4062, 1.0, 0.4062, 0.5, 0.4062, 0.5, 0.4062, 1.0, 0.375, 1.0, 0.375, 0.5, 0.375, 0.5, 0.375, 1.0, 0.3438, 1.0, 0.3438, 0.5, 0.3438, 0.5, 0.3438, 1.0, 0.3125, 1.0, 0.3125, 0.5, 0.3125, 0.5, 0.3125, 1.0, 0.2812, 1.0, 0.2812, 0.5, 0.2812, 0.5, 0.2812, 1.0, 0.25, 1.0, 0.25, 0.5, 0.25, 0.5, 0.25, 1.0, 0.2188, 1.0, 0.2188, 0.5, 0.2188, 0.5, 0.2188, 1.0, 0.1875, 1.0, 0.1875, 0.5, 0.1875, 0.5, 0.1875, 1.0, 0.1562, 1.0, 0.1562, 0.5, 0.1562, 0.5, 0.1562, 1.0, 0.125, 1.0, 0.125, 0.5, 0.125, 0.5, 0.125, 1.0, 0.09375, 1.0, 0.09375, 0.5, 0.09375, 0.5, 0.09375, 1.0, 0.0625, 1.0, 0.0625, 0.5, 0.2968, 0.4854, 0.25, 0.49, 0.2032, 0.4854, 0.1582, 0.4717, 0.1167, 0.4496, 0.08029, 0.4197, 0.05045, 0.3833, 0.02827, 0.3418, 0.01461, 0.2968, 0.01, 0.25, 0.01461, 0.2032, 0.02827, 0.1582, 0.05045, 0.1167, 0.08029, 0.08029, 0.1167, 0.05045, 0.1582, 0.02827, 0.2032, 0.01461, 0.25, 0.01, 0.2968, 0.01461, 0.3418, 0.02827, 0.3833, 0.05045, 0.4197, 0.08029, 0.4496, 0.1167, 0.4717, 0.1582, 0.4854, 0.2032, 0.49, 0.25, 0.4854, 0.2968, 0.4717, 0.3418, 0.4496, 0.3833, 0.4197, 0.4197, 0.3833, 0.4496, 0.3418, 0.4717, 0.0625, 0.5, 0.0625, 1.0, 0.03125, 1.0, 0.03125, 0.5, 0.03125, 0.5, 0.03125, 1.0, 0.0, 1.0, 0.0, 0.5, 0.75, 0.49, 0.7968, 0.4854, 0.8418, 0.4717, 0.8833, 0.4496, 0.9197, 0.4197, 0.9496, 0.3833, 0.9717, 0.3418, 0.9854, 0.2968, 0.99, 0.25, 0.9854, 0.2032, 0.9717, 0.1582, 0.9496, 0.1167, 0.9197, 0.08029, 0.8833, 0.05045, 0.8418, 0.02827, 0.7968, 0.01461, 0.75, 0.01, 0.7032, 0.01461, 0.6582, 0.02827, 0.6167, 0.05045, 0.5803, 0.08029, 0.5504, 0.1167, 0.5283, 0.1582, 0.5146, 0.2032, 0.51, 0.25, 0.5146, 0.2968, 0.5283, 0.3418, 0.5504, 0.3833, 0.5803, 0.4197, 0.6167, 0.4496, 0.6582, 0.4717, 0.7032, 0.4854])
me_cylinder_001.use_remesh_fix_poles = True
me_cylinder_001.use_remesh_preserve_attributes = False
me_cylinder_001.use_mirror_vertex_groups = False
me_cylinder_001.update()

# ---- curves / text
cu_circle_001 = bpy.data.curves.new('Circle.001', 'CURVE')
cu_circle_001.dimensions = '3D'
_sp = cu_circle_001.splines.new('BEZIER'); _sp.bezier_points.add(2)
_sp.bezier_points.foreach_set('co', [-39.0, -1.287e-13, 2.944e-06, 0.0, -1.705e-06, 39.0, 39.0, -1.646e-12, 3.766e-05])
_sp.bezier_points.foreach_set('handle_left', [-39.0, 1.513e-06, -21.53, -21.53, -1.705e-06, 39.0, 39.0, -1.513e-06, 21.53])
_sp.bezier_points.foreach_set('handle_right', [-39.0, -1.513e-06, 21.53, 21.53, -1.705e-06, 39.0, 39.0, 1.513e-06, -21.53])
for _p, _l, _r in zip(_sp.bezier_points, ['FREE', 'AUTO', 'FREE'], ['FREE', 'AUTO', 'FREE']): _p.handle_left_type = _l; _p.handle_right_type = _r
_sp.order_v = 0
_sp.resolution_u = 24
_sp.resolution_v = 0
_sp.use_endpoint_u = True
_sp.use_smooth = False
cu_circle_001.use_path = True
cu_circle_001.use_path_clamp = True
cu_circle_001.resolution_u = 24
cu_circle_001.fill_mode = 'FULL'
cu_circle_002 = bpy.data.curves.new('Circle.002', 'CURVE')
cu_circle_002.dimensions = '3D'
_sp = cu_circle_002.splines.new('BEZIER'); _sp.bezier_points.add(2)
_sp.bezier_points.foreach_set('co', [-39.0, -1.287e-13, 2.944e-06, 0.0, -1.705e-06, 39.0, 39.0, -1.646e-12, 3.766e-05])
_sp.bezier_points.foreach_set('handle_left', [-39.0, 1.513e-06, -21.53, -21.53, -1.705e-06, 39.0, 39.0, -1.513e-06, 21.53])
_sp.bezier_points.foreach_set('handle_right', [-39.0, -1.513e-06, 21.53, 21.53, -1.705e-06, 39.0, 39.0, 1.513e-06, -21.53])
for _p, _l, _r in zip(_sp.bezier_points, ['FREE', 'AUTO', 'FREE'], ['FREE', 'AUTO', 'FREE']): _p.handle_left_type = _l; _p.handle_right_type = _r
_sp.order_v = 0
_sp.resolution_u = 24
_sp.resolution_v = 0
_sp.use_endpoint_u = True
_sp.use_smooth = False
cu_circle_002.use_path = True
cu_circle_002.use_path_clamp = True
cu_circle_002.resolution_u = 24
cu_circle_002.fill_mode = 'FULL'
cu_border = bpy.data.curves.new('Border', 'CURVE')
cu_border.dimensions = '3D'
_sp = cu_border.splines.new('BEZIER'); _sp.bezier_points.add(3)
_sp.bezier_points.foreach_set('co', [-14.0, -7.897, 0.0, 14.0, -7.897, 0.0, 14.0, 7.897, 0.0, -14.0, 7.897, 0.0])
_sp.bezier_points.foreach_set('handle_left', [-14.0, -2.632, 0.0, 4.668, -7.897, 0.0, 14.0, 2.632, 0.0, -4.668, 7.897, 0.0])
_sp.bezier_points.foreach_set('handle_right', [-4.668, -7.897, 0.0, 14.0, -2.632, 0.0, 4.668, 7.897, 0.0, -14.0, 2.632, 0.0])
for _p, _l, _r in zip(_sp.bezier_points, ['VECTOR', 'VECTOR', 'VECTOR', 'VECTOR'], ['VECTOR', 'VECTOR', 'VECTOR', 'VECTOR']): _p.handle_left_type = _l; _p.handle_right_type = _r
_sp.bezier_points.foreach_set('radius', [0.9809, 0.9809, 0.9809, 0.9809])
_sp.order_v = 0
_sp.resolution_u = 1
_sp.resolution_v = 0
_sp.use_cyclic_u = True
_sp.use_smooth = False
cu_border.materials.append(mat_material)
cu_border.use_path_clamp = True
cu_border.bevel_resolution = 0
cu_border.bevel_depth = 0.034
cu_border.resolution_u = 1
cu_border.fill_mode = 'FULL'
cu_beziercurve = bpy.data.curves.new('BezierCurve', 'CURVE')
cu_beziercurve.dimensions = '3D'
_sp = cu_beziercurve.splines.new('BEZIER'); _sp.bezier_points.add(1)
_sp.bezier_points.foreach_set('co', [-1.0, 0.0, 0.0, 1.0, 0.0, 0.0])
_sp.bezier_points.foreach_set('handle_left', [-1.667, 0.0, 0.0, 0.3333, 0.0, 0.0])
_sp.bezier_points.foreach_set('handle_right', [-0.3333, 0.0, 0.0, 1.667, 0.0, 0.0])
for _p, _l, _r in zip(_sp.bezier_points, ['VECTOR', 'VECTOR'], ['VECTOR', 'VECTOR']): _p.handle_left_type = _l; _p.handle_right_type = _r
_sp.order_u = 0
_sp.order_v = 0
_sp.resolution_u = 1
_sp = cu_beziercurve.splines.new('BEZIER'); _sp.bezier_points.add(1)
_sp.bezier_points.foreach_set('co', [0.0, -1.0, 0.0, 0.0, 1.0, 0.0])
_sp.bezier_points.foreach_set('handle_left', [0.0, -1.667, 0.0, 0.0, 0.3333, 0.0])
_sp.bezier_points.foreach_set('handle_right', [0.0, -0.3333, 0.0, 0.0, 1.667, 0.0])
for _p, _l, _r in zip(_sp.bezier_points, ['VECTOR', 'VECTOR'], ['VECTOR', 'VECTOR']): _p.handle_left_type = _l; _p.handle_right_type = _r
_sp.order_u = 0
_sp.order_v = 0
_sp.resolution_u = 1
cu_beziercurve.materials.append(mat_p1_pos)
cu_beziercurve.use_path = True
cu_beziercurve.use_path_clamp = True
cu_beziercurve.bevel_resolution = 0
cu_beziercurve.bevel_depth = 0.03
cu_beziercurve.resolution_u = 1
cu_beziercurve.fill_mode = 'FULL'
cu_beziercurve_001 = bpy.data.curves.new('BezierCurve.001', 'CURVE')
cu_beziercurve_001.dimensions = '3D'
_sp = cu_beziercurve_001.splines.new('BEZIER'); _sp.bezier_points.add(1)
_sp.bezier_points.foreach_set('co', [-1.0, 0.0, 0.0, 1.0, 0.0, 0.0])
_sp.bezier_points.foreach_set('handle_left', [-1.667, 0.0, 0.0, 0.3333, 0.0, 0.0])
_sp.bezier_points.foreach_set('handle_right', [-0.3333, 0.0, 0.0, 1.667, 0.0, 0.0])
for _p, _l, _r in zip(_sp.bezier_points, ['VECTOR', 'VECTOR'], ['VECTOR', 'VECTOR']): _p.handle_left_type = _l; _p.handle_right_type = _r
_sp.order_u = 0
_sp.order_v = 0
_sp.resolution_u = 1
_sp = cu_beziercurve_001.splines.new('BEZIER'); _sp.bezier_points.add(1)
_sp.bezier_points.foreach_set('co', [0.0, -1.0, 0.0, 0.0, 1.0, 0.0])
_sp.bezier_points.foreach_set('handle_left', [0.0, -1.667, 0.0, 0.0, 0.3333, 0.0])
_sp.bezier_points.foreach_set('handle_right', [0.0, -0.3333, 0.0, 0.0, 1.667, 0.0])
for _p, _l, _r in zip(_sp.bezier_points, ['VECTOR', 'VECTOR'], ['VECTOR', 'VECTOR']): _p.handle_left_type = _l; _p.handle_right_type = _r
_sp.order_u = 0
_sp.order_v = 0
_sp.resolution_u = 1
cu_beziercurve_001.materials.append(mat_p2_pos)
cu_beziercurve_001.use_path = True
cu_beziercurve_001.use_path_clamp = True
cu_beziercurve_001.bevel_resolution = 0
cu_beziercurve_001.bevel_depth = 0.03
cu_beziercurve_001.resolution_u = 1
cu_beziercurve_001.fill_mode = 'FULL'
cu_beziercurve_002 = bpy.data.curves.new('BezierCurve.002', 'CURVE')
cu_beziercurve_002.dimensions = '3D'
_sp = cu_beziercurve_002.splines.new('BEZIER'); _sp.bezier_points.add(1)
_sp.bezier_points.foreach_set('co', [-1.0, 0.0, 0.0, 1.0, 0.0, 0.0])
_sp.bezier_points.foreach_set('handle_left', [-1.667, 0.0, 0.0, 0.3333, 0.0, 0.0])
_sp.bezier_points.foreach_set('handle_right', [-0.3333, 0.0, 0.0, 1.667, 0.0, 0.0])
for _p, _l, _r in zip(_sp.bezier_points, ['VECTOR', 'VECTOR'], ['VECTOR', 'VECTOR']): _p.handle_left_type = _l; _p.handle_right_type = _r
_sp.order_u = 0
_sp.order_v = 0
_sp.resolution_u = 1
_sp = cu_beziercurve_002.splines.new('BEZIER'); _sp.bezier_points.add(1)
_sp.bezier_points.foreach_set('co', [0.0, -1.0, 0.0, 0.0, 1.0, 0.0])
_sp.bezier_points.foreach_set('handle_left', [0.0, -1.667, 0.0, 0.0, 0.3333, 0.0])
_sp.bezier_points.foreach_set('handle_right', [0.0, -0.3333, 0.0, 0.0, 1.667, 0.0])
for _p, _l, _r in zip(_sp.bezier_points, ['VECTOR', 'VECTOR'], ['VECTOR', 'VECTOR']): _p.handle_left_type = _l; _p.handle_right_type = _r
_sp.order_u = 0
_sp.order_v = 0
_sp.resolution_u = 1
cu_beziercurve_002.materials.append(mat_p3_pos)
cu_beziercurve_002.use_path = True
cu_beziercurve_002.use_path_clamp = True
cu_beziercurve_002.bevel_resolution = 0
cu_beziercurve_002.bevel_depth = 0.03
cu_beziercurve_002.resolution_u = 1
cu_beziercurve_002.fill_mode = 'FULL'
cu_beziercurve_003 = bpy.data.curves.new('BezierCurve.003', 'CURVE')
cu_beziercurve_003.dimensions = '3D'
_sp = cu_beziercurve_003.splines.new('BEZIER'); _sp.bezier_points.add(1)
_sp.bezier_points.foreach_set('co', [-1.0, 0.0, 0.0, 1.0, 0.0, 0.0])
_sp.bezier_points.foreach_set('handle_left', [-1.667, 0.0, 0.0, 0.3333, 0.0, 0.0])
_sp.bezier_points.foreach_set('handle_right', [-0.3333, 0.0, 0.0, 1.667, 0.0, 0.0])
for _p, _l, _r in zip(_sp.bezier_points, ['VECTOR', 'VECTOR'], ['VECTOR', 'VECTOR']): _p.handle_left_type = _l; _p.handle_right_type = _r
_sp.order_u = 0
_sp.order_v = 0
_sp.resolution_u = 1
_sp = cu_beziercurve_003.splines.new('BEZIER'); _sp.bezier_points.add(1)
_sp.bezier_points.foreach_set('co', [0.0, -1.0, 0.0, 0.0, 1.0, 0.0])
_sp.bezier_points.foreach_set('handle_left', [0.0, -1.667, 0.0, 0.0, 0.3333, 0.0])
_sp.bezier_points.foreach_set('handle_right', [0.0, -0.3333, 0.0, 0.0, 1.667, 0.0])
for _p, _l, _r in zip(_sp.bezier_points, ['VECTOR', 'VECTOR'], ['VECTOR', 'VECTOR']): _p.handle_left_type = _l; _p.handle_right_type = _r
_sp.order_u = 0
_sp.order_v = 0
_sp.resolution_u = 1
cu_beziercurve_003.materials.append(mat_p3_pos)
cu_beziercurve_003.use_path = True
cu_beziercurve_003.use_path_clamp = True
cu_beziercurve_003.bevel_resolution = 0
cu_beziercurve_003.bevel_depth = 0.03
cu_beziercurve_003.resolution_u = 1
cu_beziercurve_003.fill_mode = 'FULL'

# ---- objects
ob_camera = bpy.data.objects.new('Camera', cam_camera_001)
ob_campath_y = bpy.data.objects.new('CamPath_Y', cu_circle_001)
ob_emptytilt_y = bpy.data.objects.new('EmptyTilt_Y', None)
ob_emptytilt_x = bpy.data.objects.new('EmptyTilt_X', None)
ob_campath_y_001 = bpy.data.objects.new('CamPath_Y.001', cu_circle_002)
ob_empty_trackto = bpy.data.objects.new('Empty.TrackTo', None)
ob_border = bpy.data.objects.new('Border', cu_border)
ob_light = bpy.data.objects.new('Light', light_light)
ob_floor_set = bpy.data.objects.new('Floor_Set', me_plane)
ob_floor_emitter = bpy.data.objects.new('Floor_Emitter', me_plane_001)
ob_empty_p1 = bpy.data.objects.new('Empty_P1', None)
ob_icosphere = bpy.data.objects.new('Icosphere', me_icosphere_001)
ob_collider_p2 = bpy.data.objects.new('Collider_P2', me_cylinder)
ob_collider_p3 = bpy.data.objects.new('Collider_P3', me_cylinder)
ob_collider_centre = bpy.data.objects.new('Collider_centre', me_cylinder_001)
ob_collider_p4 = bpy.data.objects.new('Collider_P4', me_cylinder)
ob_p1_position = bpy.data.objects.new('P1_Position', cu_beziercurve)
ob_p2_position = bpy.data.objects.new('P2_Position', cu_beziercurve_001)
ob_p3_position = bpy.data.objects.new('P3_Position', cu_beziercurve_002)
ob_p4_position = bpy.data.objects.new('P4_Position', cu_beziercurve_003)

# ---- transforms, parenting, visibility, modifiers, constraints
ob_camera.parent = ob_emptytilt_y
ob_camera.matrix_parent_inverse = Matrix(((7.451e-07, 2.384e-07, -1.0, 39.0), (1.0, -2.086e-07, 6.557e-07, -2.175e-05), (-2.98e-07, -1.0, -1.49e-07, 4.107e-06), (-0.0, 0.0, 0.0, 1.0)))
ob_camera.location = (0.0, 0.0, 39.0)
ob_camera.lineart.crease_threshold = 0.0
ob_campath_y.parent = ob_empty_trackto
ob_campath_y.matrix_parent_inverse = Matrix(((-1.649e-07, -1.0, -9.792e-08, 0.0), (1.0, -1.649e-07, -4.371e-08, -0.0), (4.371e-08, -9.792e-08, 1.0, -0.0), (-0.0, 0.0, -0.0, 1.0)))
ob_campath_y.location = (0.0, 0.0, 0.0)
ob_campath_y.lineart.crease_threshold = 0.0
ob_emptytilt_y.location = (0.0, 0.0, 0.0)
ob_emptytilt_y.lineart.crease_threshold = 0.0
_c = ob_emptytilt_y.constraints.new('FOLLOW_PATH'); _c.name = 'Follow Path'
_c.target = ob_campath_y
_c.offset = 0.5
_c.offset_factor = 0.5
_c.use_curve_follow = True
_c.use_fixed_location = True
ob_emptytilt_x.location = (0.0, 0.0, 0.0)
ob_emptytilt_x.empty_display_type = 'CONE'
ob_emptytilt_x.lineart.crease_threshold = 0.0
_c = ob_emptytilt_x.constraints.new('FOLLOW_PATH'); _c.name = 'Follow Path'
_c.target = ob_campath_y_001
_c.offset_factor = 0.5
_c.use_curve_follow = True
_c.use_fixed_location = True
ob_campath_y_001.location = (0.0, 0.0, 0.0)
ob_campath_y_001.rotation_euler = (0.0, -0.0, 1.571)
ob_campath_y_001.lineart.crease_threshold = 0.0
ob_empty_trackto.location = (0.0, 0.0, 0.0)
ob_empty_trackto.empty_display_type = 'SINGLE_ARROW'
ob_empty_trackto.empty_display_size = 7.47
ob_empty_trackto.lineart.crease_threshold = 0.0
_c = ob_empty_trackto.constraints.new('TRACK_TO'); _c.name = 'AutoTrack'
_c.owner_space = 'LOCAL'
_c.target_space = 'LOCAL'
_c.target = ob_emptytilt_x
_c.track_axis = 'TRACK_Z'
_c.use_target_z = True
ob_border.location = (0.0, 0.0, 0.0)
ob_border.lineart.crease_threshold = 0.0
ob_light.parent = ob_empty_p1
ob_light.matrix_parent_inverse = Matrix(((1.0, -0.0, 0.0, 1.246), (-0.0, 1.0, -0.0, -1.307), (0.0, 0.0, 1.0, -0.361), (-0.0, 0.0, -0.0, 1.0)))
ob_light.location = (-1.246, 1.307, 3.621)
ob_light.rotation_euler = (0.6503, 0.05522, 1.866)
ob_light.lock_rotations_4d = False
ob_light.empty_display_type = 'ARROWS'
ob_light.color = (0.0, 0.0, 0.0, 0.0)
ob_light.lineart.crease_threshold = 0.0
ob_floor_set.location = (0.0, 0.0, 1.214)
ob_floor_set.scale = (0.9415, 1.0, 1.0)
ob_floor_set.display_type = 'WIRE'
ob_floor_set.lineart.crease_threshold = 0.0
ob_floor_emitter.location = (0.0, 0.0, 0.1531)
ob_floor_emitter.scale = (0.9415, 1.0, 1.0)
ob_floor_emitter.show_instancer_for_render = False
ob_floor_emitter.show_instancer_for_viewport = False
ob_floor_emitter.lineart.crease_threshold = 0.0
_vg = ob_floor_emitter.vertex_groups.new(name='Paint')
_vg = ob_floor_emitter.vertex_groups.new(name='Group')
_m = ob_floor_emitter.modifiers.new('ParticleSettings.003', 'PARTICLE_SYSTEM')
ob_empty_p1.location = (28.6, 3.984, 0.0)
ob_empty_p1.scale = (1.937, 1.937, 1.324)
ob_empty_p1.empty_display_type = 'ARROWS'
ob_empty_p1.hide_render = True
ob_empty_p1.lineart.crease_threshold = 0.0
ob_icosphere.location = (19.42, 5.049, 0.361)
ob_icosphere.lineart.crease_threshold = 0.0
ob_collider_p2.location = (16.84, -3.526, 0.1711)
ob_collider_p2.scale = (1.0, 1.0, 11.32)
ob_collider_p2.lineart.crease_threshold = 0.0
_m = ob_collider_p2.modifiers.new('Collision', 'COLLISION')
ob_collider_p3.location = (21.56, -0.51, 0.1711)
ob_collider_p3.scale = (1.0, 1.0, 9.217)
ob_collider_p3.lineart.crease_threshold = 0.0
_m = ob_collider_p3.modifiers.new('Collision', 'COLLISION')
ob_collider_centre.location = (0.0, 0.0, 0.0)
ob_collider_centre.scale = (0.8148, 0.8148, 1.0)
ob_collider_centre.lineart.crease_threshold = 0.0
_m = ob_collider_centre.modifiers.new('Collision', 'COLLISION')
ob_collider_p4.location = (49.38, 17.25, 0.1711)
ob_collider_p4.scale = (1.0, 1.0, 9.217)
ob_collider_p4.lineart.crease_threshold = 0.0
_m = ob_collider_p4.modifiers.new('Collision', 'COLLISION')
ob_p1_position.parent = ob_empty_p1
ob_p1_position.matrix_parent_inverse = Matrix(((0.5161, -0.0, 0.0, 4.145), (-0.0, 0.5161, -0.0, -1.742), (0.0, 0.0, 0.7553, -0.0), (-0.0, 0.0, -0.0, 1.0)))
ob_p1_position.location = (-8.03, 3.375, 0.0)
ob_p1_position.lineart.crease_threshold = 0.0
ob_p2_position.parent = ob_collider_p2
ob_p2_position.matrix_parent_inverse = Matrix(((1.0, -0.0, 0.0, -5.264), (-0.0, 1.0, -0.0, -3.546), (0.0, -0.0, 0.08836, -0.01512), (-0.0, 0.0, -0.0, 1.0)))
ob_p2_position.location = (5.264, 3.546, 0.1711)
ob_p2_position.lineart.crease_threshold = 0.0
ob_p3_position.parent = ob_collider_p3
ob_p3_position.matrix_parent_inverse = Matrix(((1.0, -0.0, 0.0, 4.014), (-0.0, 1.0, -0.0, 3.049), (-0.0, 0.0, 0.1085, -0.01857), (-0.0, 0.0, -0.0, 1.0)))
ob_p3_position.location = (-4.014, -3.049, 0.1711)
ob_p3_position.lineart.crease_threshold = 0.0
ob_p4_position.parent = ob_collider_p4
ob_p4_position.matrix_parent_inverse = Matrix(((1.0, -0.0, 0.0, 4.014), (-0.0, 1.0, -0.0, 3.049), (-0.0, 0.0, 0.1085, -0.01857), (-0.0, 0.0, -0.0, 1.0)))
ob_p4_position.location = (-4.014, -3.049, 0.1711)
ob_p4_position.lineart.crease_threshold = 0.0

# ---- collection membership
scene.collection.objects.link(ob_camera)
scene.collection.objects.link(ob_campath_y)
scene.collection.objects.link(ob_emptytilt_y)
scene.collection.objects.link(ob_emptytilt_x)
scene.collection.objects.link(ob_campath_y_001)
scene.collection.objects.link(ob_empty_trackto)
scene.collection.objects.link(ob_border)
col_collection.objects.link(ob_light)
col_collection.objects.link(ob_floor_set)
col_collection.objects.link(ob_floor_emitter)
col_collection.objects.link(ob_empty_p1)
col_collection.objects.link(ob_icosphere)
col_collider_boids.objects.link(ob_collider_p2)
col_collider_boids.objects.link(ob_collider_p3)
col_collider_boids.objects.link(ob_collider_centre)
col_collider_boids.objects.link(ob_collider_p4)
col_performers_helpers.objects.link(ob_p1_position)
col_performers_helpers.objects.link(ob_p2_position)
col_performers_helpers.objects.link(ob_p3_position)
col_performers_helpers.objects.link(ob_p4_position)

# ---- scene / render settings (as saved in the file)
scene.camera = ob_camera
scene.frame_start = 1; scene.frame_end = 22500; scene.frame_set(1)
scene.render.engine = 'BLENDER_EEVEE_NEXT'
scene.render.fps = 25
scene.render.use_simplify = True
scene.cycles.use_denoising = False
scene.cycles.samples = 128
scene.cycles.sampling_pattern = 'TABULATED_SOBOL'
scene.cycles.use_adaptive_sampling = False
scene.cycles.use_light_tree = False
scene.eevee.taa_samples = 1
scene.eevee.use_taa_reprojection = False
scene.eevee.gtao_distance = 3.4
scene.view_settings.view_transform = 'Filmic'
bpy.context.view_layer.update()
